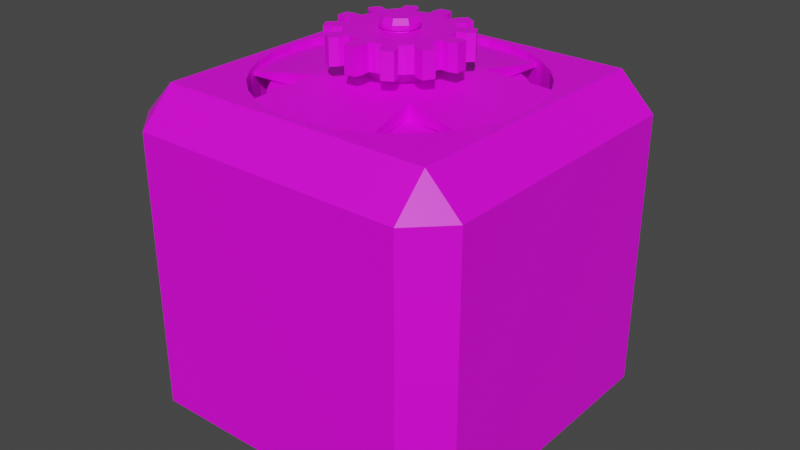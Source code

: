 # Source: Motor.blend  (saved by Blender 2.80.75; exported with 4.5.12 LTS)
import bpy
from mathutils import Matrix  # noqa: F401  (used for matrix-valued properties, if any)

bpy.ops.wm.read_factory_settings(use_empty=True)
scene = bpy.context.scene
scene.name = 'Scene'

# ---- collections
col_collection = bpy.data.collections.new('Collection'); scene.collection.children.link(col_collection)

# ---- images (referenced by path relative to the original .blend; pixels are not part of the script)
import os
ASSET_DIR = os.environ.get("B2B_ASSET_DIR", "")  # directory of the original .blend (textures are referenced by path, not embedded)
HERE = os.path.dirname(os.path.abspath(__file__))  # packed textures are extracted next to this script under _unpacked/

def load_image(name, relpath, width, height, colorspace="sRGB"):
    """Load a texture the original file referenced (path relative to the .blend, or extracted next to this script)."""
    p = next((c for c in (os.path.join(HERE, relpath), os.path.join(ASSET_DIR, relpath)) if relpath and os.path.exists(c)), "")
    if p:
        img = bpy.data.images.load(p, check_existing=True)
        img.name = name
    else:  # same state as the original file: an image datablock whose file is absent (Cycles renders it pink)
        img = bpy.data.images.new(name, width, height)
        img.source = "FILE"
        img.filepath = "//" + (relpath or name)
    img.colorspace_settings.name = colorspace
    return img
img_strucuralpiecerotating_texture_png = load_image('StrucuralPieceRotating_Texture.png', 'StrucuralPieceRotating_Texture.png', 1024, 1024, 'sRGB')

# ---- materials (node trees are filled in below, after node groups)
mat_material = bpy.data.materials.new('Material')
mat_material.use_transparent_shadow = False

# ---- material node trees
mat_material.use_nodes = True; mat_material.node_tree.nodes.clear()
_N = mat_material.node_tree.nodes; _L = mat_material.node_tree.links
n0 = _N.new('ShaderNodeOutputMaterial'); n0.name = 'Material Output'; n0.location = (217, 315)
n1 = _N.new('ShaderNodeBsdfPrincipled'); n1.name = 'Principled BSDF'; n1.location = (-73, 315)
n1.distribution = 'GGX'
n1.subsurface_method = 'BURLEY'
n1.inputs[3].default_value = 1.45
n1.inputs[27].default_value = (0.0, 0.0, 0.0, 1.0)
n1.inputs[28].default_value = 1.0
n2 = _N.new('ShaderNodeTexImage'); n2.name = 'Image Texture'; n2.location = (-453, 285)
n2.image = img_strucuralpiecerotating_texture_png
n2.interpolation = 'Closest'
_L.new(n1.outputs[0], n0.inputs[0])
_L.new(n2.outputs[0], n1.inputs[0])
n0.is_active_output = True

# ---- world
world_world = bpy.data.worlds.new('World'); scene.world = world_world
world_world.use_nodes = True; world_world.node_tree.nodes.clear()
_N = world_world.node_tree.nodes; _L = world_world.node_tree.links
n0 = _N.new('ShaderNodeOutputWorld'); n0.name = 'World Output'; n0.location = (300, 300)
n1 = _N.new('ShaderNodeBackground'); n1.name = 'Background'; n1.location = (10, 300)
n1.inputs[0].default_value = (0.05088, 0.05088, 0.05088, 1.0)
_L.new(n1.outputs[0], n0.inputs[0])
n0.is_active_output = True
world_world.color = (0.05088, 0.05088, 0.05088)
world_world.use_sun_shadow = False
world_world.sun_shadow_jitter_overblur = 0.0

# ---- meshes
me_cube_001 = bpy.data.meshes.new('Cube.001')
me_cube_001.from_pydata([(-0.4, -0.4, -0.5), (-0.4, -0.5, -0.4), (-0.5, -0.4, -0.4), (-0.4, -0.5, 0.4), (-0.4, -0.4, 0.5), (-0.5, -0.4, 0.4), (-0.4, 0.4, -0.5), (-0.5, 0.4, -0.4), (-0.4, 0.5, -0.4), (-0.4, 0.4, 0.5), (-0.4, 0.5, 0.4), (-0.5, 0.4, 0.4), (0.5, -0.4, -0.4), (0.4, -0.5, -0.4), (0.4, -0.4, 0.5), (0.4, -0.5, 0.4), (0.5, -0.4, 0.4), (0.4, 0.5, -0.4), (0.5, 0.4, -0.4), (0.4, 0.4, 0.5), (0.5, 0.4, 0.4), (0.4, 0.5, 0.4), (0.3176, -0.2122, 0.5), (0.3176, -0.2122, -0.5), (0.0, 0.382, 0.5), (0.0, 0.382, -0.5), (-0.07451, 0.3746, 0.5), (-0.07451, 0.3746, -0.5), (-0.1462, 0.3529, 0.5), (-0.1462, 0.3529, -0.5), (-0.3529, -0.1462, 0.5), (-0.3529, -0.1462, -0.5), (-0.3176, -0.2122, 0.5), (-0.3176, -0.2122, -0.5), (-0.3746, -0.07452, 0.5), (-0.3746, -0.07452, -0.5), (-0.2701, -0.2701, 0.5), (-0.2701, -0.2701, -0.5), (-0.07452, -0.3746, 0.5), (-0.07452, -0.3746, -0.5), (-1.245e-07, -0.382, 0.5), (-1.245e-07, -0.382, -0.5), (-0.1462, -0.3529, 0.5), (-0.1462, -0.3529, -0.5), (0.3746, 0.07452, 0.5), (0.3746, 0.07452, -0.5), (0.2122, 0.3176, 0.5), (0.2122, 0.3176, -0.5), (0.382, 2.884e-08, 0.5), (0.382, 2.884e-08, -0.5), (0.3529, 0.1462, 0.5), (0.3529, 0.1462, -0.5), (0.07452, -0.3746, 0.5), (0.07452, -0.3746, -0.5), (-0.2701, 0.2701, 0.5), (-0.2701, 0.2701, -0.5), (-0.2122, 0.3176, 0.5), (-0.2122, 0.3176, -0.5), (-0.3176, 0.2122, 0.5), (-0.3176, 0.2122, -0.5), (0.3746, -0.07452, 0.5), (0.3746, -0.07452, -0.5), (0.2122, -0.3176, 0.5), (0.2122, -0.3176, -0.5), (0.2701, -0.2701, 0.5), (0.2701, -0.2701, -0.5), (0.3529, -0.1462, 0.5), (0.3529, -0.1462, -0.5), (-0.382, 3.688e-07, 0.5), (-0.382, 3.688e-07, -0.5), (-0.2122, -0.3176, 0.5), (-0.2122, -0.3176, -0.5), (-0.3746, 0.07452, 0.5), (-0.3746, 0.07452, -0.5), (0.2701, 0.2701, 0.5), (0.2701, 0.2701, -0.5), (0.1462, -0.3529, 0.5), (0.1462, -0.3529, -0.5), (0.3176, 0.2122, 0.5), (0.3176, 0.2122, -0.5), (-0.3529, 0.1462, 0.5), (-0.3529, 0.1462, -0.5), (0.1462, 0.3529, 0.5), (0.1462, 0.3529, -0.5), (0.07452, 0.3746, 0.5), (0.07452, 0.3746, -0.5), (-0.07452, -0.3746, 0.04274), (-0.07452, -0.3746, -0.04274), (-0.3176, 0.2122, 0.04274), (-0.3176, 0.2122, -0.04274), (0.3529, 0.1462, 0.04274), (0.3529, 0.1462, -0.04274), (-1.245e-07, -0.382, 0.04274), (-1.245e-07, -0.382, -0.04274), (-0.3529, 0.1462, 0.04274), (-0.3529, 0.1462, -0.04274), (0.2122, 0.3176, 0.04274), (0.2122, 0.3176, -0.04274), (0.2122, -0.3176, 0.04274), (0.2122, -0.3176, -0.04274), (-0.3746, -0.07452, 0.04274), (-0.3746, -0.07452, -0.04274), (0.1462, 0.3529, 0.04274), (0.1462, 0.3529, -0.04274), (0.2701, -0.2701, 0.04274), (0.2701, -0.2701, -0.04274), (-0.3529, -0.1462, 0.04274), (-0.3529, -0.1462, -0.04274), (0.3746, -0.07452, 0.04274), (0.3746, -0.07452, -0.04274), (-0.2122, -0.3176, 0.04274), (-0.2122, -0.3176, -0.04274), (-0.2122, 0.3176, 0.04274), (-0.2122, 0.3176, -0.04274), (0.382, 2.884e-08, 0.04274), (0.382, 2.884e-08, -0.04274), (-0.1462, -0.3529, 0.04274), (-0.1462, -0.3529, -0.04274), (-0.2701, 0.2701, 0.04274), (-0.2701, 0.2701, -0.04274), (0.3176, 0.2122, 0.04274), (0.3176, 0.2122, -0.04274), (0.07452, -0.3746, 0.04274), (0.07452, -0.3746, -0.04274), (-0.3746, 0.07452, 0.04274), (-0.3746, 0.07452, -0.04274), (0.2701, 0.2701, 0.04274), (0.2701, 0.2701, -0.04274), (0.1462, -0.3529, 0.04274), (0.1462, -0.3529, -0.04274), (-0.382, 3.688e-07, 0.04274), (-0.382, 3.688e-07, -0.04274), (0.07452, 0.3746, 0.04274), (0.07452, 0.3746, -0.04274), (0.3176, -0.2122, 0.04274), (0.3176, -0.2122, -0.04274), (-0.3176, -0.2122, 0.04274), (-0.3176, -0.2122, -0.04274), (-0.07451, 0.3746, 0.04274), (-0.07451, 0.3746, -0.04274), (0.3529, -0.1462, 0.04274), (0.3529, -0.1462, -0.04274), (-0.2701, -0.2701, 0.04274), (-0.2701, -0.2701, -0.04274), (-0.1462, 0.3529, 0.04274), (-0.1462, 0.3529, -0.04274), (0.0, 0.382, -0.04274), (0.0, 0.382, 0.04274), (0.3746, 0.07452, 0.04274), (0.3746, 0.07452, -0.04274), (-0.152, -0.152, 0.4644), (0.152, -0.152, 0.4644), (-0.152, 0.152, 0.4644), (0.152, 0.152, 0.4644), (-0.152, 0.152, 0.5085), (-0.152, -0.152, 0.5085), (0.152, -0.152, 0.5085), (0.152, 0.152, 0.5085), (-0.1982, -0.3963, 0.4784), (0.1982, -0.3963, 0.4784), (0.1982, 0.3963, 0.4784), (-0.1982, 0.3963, 0.4784), (-0.3963, 0.1982, 0.4784), (-0.3963, -0.1982, 0.4784), (0.3963, -0.1982, 0.4784), (0.3963, 0.1982, 0.4784), (0.3905, -0.3905, -0.481), (0.3905, 0.3905, -0.481), (-0.3905, 0.3905, -0.4362), (-0.3905, -0.3905, -0.4362), (0.3905, -0.3905, -0.4362), (0.3905, 0.3905, -0.4362), (0.03719, 0.07791, -0.4118), (0.03719, 0.07791, 0.5377), (0.06417, 0.05775, -0.4118), (0.06417, 0.05775, 0.5377), (0.08138, 0.02879, -0.4118), (0.08138, 0.02879, 0.5377), (0.08544, 0.01236, -0.4118), (0.08544, 0.01236, 0.5377), (0.08621, -0.004542, -0.4118), (0.08621, -0.004542, 0.5377), (0.08366, -0.02127, -0.4118), (0.08366, -0.02127, 0.5377), (0.05775, -0.06417, -0.4118), (0.05775, -0.06417, 0.5377), (0.01236, -0.08544, -0.4118), (0.01236, -0.08544, 0.5377), (-0.004542, -0.08621, -0.4118), (-0.004542, -0.08621, 0.5377), (-0.02127, -0.08366, -0.4118), (-0.02127, -0.08366, 0.5377), (-0.03719, -0.07791, -0.4118), (-0.03719, -0.07791, 0.5377), (-0.06417, -0.05775, -0.4118), (-0.06417, -0.05775, 0.5377), (-0.08138, -0.02879, -0.4118), (-0.08138, -0.02879, 0.5377), (-0.08621, 0.004542, -0.4118), (-0.08621, 0.004542, 0.5377), (-0.08366, 0.02127, 0.5377), (-0.06916, 0.05167, -0.4118), (-0.06916, 0.05167, 0.5377), (-0.05775, 0.06417, -0.4118), (-0.05775, 0.06417, 0.5377), (-0.04412, 0.0742, -0.4118), (-0.04412, 0.0742, 0.5377), (-0.02879, 0.08138, -0.4118), (-0.02879, 0.08138, 0.5377), (0.004542, 0.08621, -0.4118), (0.004542, 0.08621, 0.5377), (0.01197, 0.04708, 0.5377), (0.02908, 0.03892, 0.5377), (0.04176, 0.02483, 0.5377), (0.04808, 0.006958, 0.5377), (0.04384, -0.02093, 0.5377), (0.02483, -0.04176, 0.5377), (0.006958, -0.04808, 0.5377), (-0.01197, -0.04708, 0.5377), (-0.02908, -0.03892, 0.5377), (-0.04176, -0.02483, 0.5377), (-0.04851, 0.002556, 0.5377), (-0.04708, 0.01197, 0.5377), (-0.03892, 0.02908, 0.5377), (-0.02483, 0.04176, 0.5377), (-0.006958, 0.04808, 0.5377), (0.01197, 0.04708, 0.6199), (0.02908, 0.03892, 0.6199), (0.04176, 0.02483, 0.6199), (0.0458, 0.0162, 0.6199), (0.04808, 0.006958, 0.6199), (0.04384, -0.02093, 0.6199), (0.0325, -0.03611, 0.6199), (0.02483, -0.04176, 0.6199), (0.006958, -0.04808, 0.6199), (-0.002556, -0.04851, 0.6199), (-0.01197, -0.04708, 0.6199), (-0.02908, -0.03892, 0.6199), (-0.04176, -0.02483, 0.6199), (-0.04851, 0.002556, 0.6199), (-0.04384, 0.02093, 0.6199), (-0.03892, 0.02908, 0.6199), (-0.02483, 0.04176, 0.6199), (-0.006958, 0.04808, 0.6199), (0.01951, 0.04088, 0.6307), (0.02711, 0.03629, 0.6307), (0.03893, 0.02315, 0.6307), (0.0427, 0.01511, 0.6307), (0.04523, -0.002383, 0.6307), (0.04088, -0.01951, 0.6307), (0.0303, -0.03367, 0.6307), (0.01511, -0.0427, 0.6307), (-0.002383, -0.04523, 0.6307), (-0.01951, -0.04088, 0.6307), (-0.02711, -0.03629, 0.6307), (-0.03893, -0.02315, 0.6307), (-0.04483, -0.006487, 0.6307), (-0.04523, 0.002383, 0.6307), (-0.0439, 0.01116, 0.6307), (-0.04088, 0.01951, 0.6307), (-0.03629, 0.02711, 0.6307), (-0.02315, 0.03893, 0.6307), (-0.006487, 0.04483, 0.6307), (0.002383, 0.04523, 0.6307), (0.03196, 0.04277, 0.6307), (0.04589, 0.02728, 0.6307), (0.05033, 0.01781, 0.6307), (0.05332, -0.002809, 0.6307), (0.04818, -0.023, 0.6307), (0.03571, -0.03969, 0.6307), (0.01781, -0.05033, 0.6307), (0.007646, -0.05284, 0.6307), (-0.01316, -0.05174, 0.6307), (-0.023, -0.04818, 0.6307), (-0.03196, -0.04277, 0.6307), (-0.04589, -0.02728, 0.6307), (-0.05284, -0.007646, 0.6307), (-0.05332, 0.002809, 0.6307), (-0.05174, 0.01316, 0.6307), (-0.04277, 0.03196, 0.6307), (-0.02728, 0.04589, 0.6307), (-0.01781, 0.05033, 0.6307), (0.002809, 0.05332, 0.6307), (0.01316, 0.05174, 0.6419), (0.03196, 0.04277, 0.6419), (0.05033, 0.01781, 0.6419), (0.05332, -0.002809, 0.6419), (0.04818, -0.023, 0.6419), (0.03571, -0.03969, 0.6419), (0.01781, -0.05033, 0.6419), (-0.01316, -0.05174, 0.6419), (-0.03196, -0.04277, 0.6419), (-0.03969, -0.03571, 0.6419), (-0.04589, -0.02728, 0.6419), (-0.05332, 0.002809, 0.6419), (-0.04277, 0.03196, 0.6419), (-0.02728, 0.04589, 0.6419), (0.002809, 0.05332, 0.6419), (0.01158, 0.04553, 0.6585), (0.04429, 0.01567, 0.6585), (0.0424, -0.02024, 0.6585), (0.01567, -0.04429, 0.6585), (-0.01158, -0.04553, 0.6585), (-0.03492, -0.03142, 0.6585), (-0.04691, 0.002472, 0.6585), (-0.02401, 0.04038, 0.6585), (-4.923e-09, 5.841e-10, 0.5506), (0.137, -0.03484, 0.5506), (0.1404, -0.01666, 0.5506), (0.1399, 0.02025, 0.5506), (0.1652, -0.0196, 0.5506), (0.1646, 0.02382, 0.5506), (0.1891, -0.01391, 0.5506), (0.1887, 0.01875, 0.5506), (0.137, -0.03484, 0.6238), (0.1404, -0.01666, 0.6238), (0.1399, 0.02025, 0.6238), (0.1652, -0.0196, 0.6238), (0.1646, 0.02382, 0.6238), (0.1891, -0.01391, 0.6238), (0.1887, 0.01875, 0.6238), (0.1361, 0.03834, 0.5506), (0.1299, 0.05578, 0.5506), (0.1111, 0.08751, 0.5506), (0.1529, 0.06562, 0.5506), (0.1307, 0.1029, 0.5506), (0.1707, 0.08251, 0.5506), (0.154, 0.1106, 0.5506), (-4.772e-09, -1.344e-09, 0.6238), (0.1361, 0.03834, 0.6238), (0.1299, 0.05578, 0.6238), (0.1111, 0.08751, 0.6238), (0.1529, 0.06562, 0.6238), (0.1307, 0.1029, 0.6238), (0.1707, 0.08251, 0.6238), (0.154, 0.1106, 0.6238), (0.09869, 0.1013, 0.5506), (0.08463, 0.1133, 0.5506), (0.05243, 0.1313, 0.5506), (0.09957, 0.1333, 0.5506), (0.06168, 0.1545, 0.5506), (0.1066, 0.1568, 0.5506), (0.07811, 0.1728, 0.5506), (0.09869, 0.1013, 0.6238), (0.08463, 0.1133, 0.6238), (0.05243, 0.1313, 0.6238), (0.09957, 0.1333, 0.6238), (0.06168, 0.1545, 0.6238), (0.1066, 0.1568, 0.6238), (0.07811, 0.1728, 0.6238), (0.03484, 0.137, 0.5506), (0.01666, 0.1404, 0.5506), (-0.02025, 0.1399, 0.5506), (0.0196, 0.1652, 0.5506), (-0.02382, 0.1646, 0.5506), (0.01391, 0.1891, 0.5506), (-0.01875, 0.1887, 0.5506), (0.03484, 0.137, 0.6238), (0.01666, 0.1404, 0.6238), (-0.02025, 0.1399, 0.6238), (0.0196, 0.1652, 0.6238), (-0.02382, 0.1646, 0.6238), (0.01391, 0.1891, 0.6238), (-0.01875, 0.1887, 0.6238), (-0.03834, 0.1361, 0.5506), (-0.05578, 0.1299, 0.5506), (-0.08751, 0.1111, 0.5506), (-0.06562, 0.1529, 0.5506), (-0.1029, 0.1307, 0.5506), (-0.08251, 0.1707, 0.5506), (-0.1106, 0.154, 0.5506), (-0.03834, 0.1361, 0.6238), (-0.05578, 0.1299, 0.6238), (-0.08751, 0.1111, 0.6238), (-0.06562, 0.1529, 0.6238), (-0.1029, 0.1307, 0.6238), (-0.08251, 0.1707, 0.6238), (-0.1106, 0.154, 0.6238), (-0.1013, 0.09869, 0.5506), (-0.1133, 0.08463, 0.5506), (-0.1313, 0.05243, 0.5506), (-0.1333, 0.09957, 0.5506), (-0.1545, 0.06168, 0.5506), (-0.1568, 0.1066, 0.5506), (-0.1728, 0.07811, 0.5506), (-0.1013, 0.09869, 0.6238), (-0.1133, 0.08463, 0.6238), (-0.1313, 0.05243, 0.6238), (-0.1333, 0.09957, 0.6238), (-0.1545, 0.06168, 0.6238), (-0.1568, 0.1066, 0.6238), (-0.1728, 0.07811, 0.6238), (-0.137, 0.03484, 0.5506), (-0.1404, 0.01666, 0.5506), (-0.1399, -0.02025, 0.5506), (-0.1652, 0.0196, 0.5506), (-0.1646, -0.02382, 0.5506), (-0.1891, 0.01391, 0.5506), (-0.1887, -0.01875, 0.5506), (-0.137, 0.03484, 0.6238), (-0.1404, 0.01666, 0.6238), (-0.1399, -0.02025, 0.6238), (-0.1652, 0.0196, 0.6238), (-0.1646, -0.02382, 0.6238), (-0.1891, 0.01391, 0.6238), (-0.1887, -0.01875, 0.6238), (-0.1361, -0.03834, 0.5506), (-0.1299, -0.05578, 0.5506), (-0.1111, -0.08751, 0.5506), (-0.1529, -0.06562, 0.5506), (-0.1307, -0.1029, 0.5506), (-0.1707, -0.08251, 0.5506), (-0.154, -0.1106, 0.5506), (-0.1361, -0.03834, 0.6238), (-0.1299, -0.05578, 0.6238), (-0.1111, -0.08751, 0.6238), (-0.1529, -0.06562, 0.6238), (-0.1307, -0.1029, 0.6238), (-0.1707, -0.08251, 0.6238), (-0.154, -0.1106, 0.6238), (-0.09869, -0.1013, 0.5506), (-0.08463, -0.1133, 0.5506), (-0.05243, -0.1313, 0.5506), (-0.09957, -0.1333, 0.5506), (-0.06168, -0.1545, 0.5506), (-0.1066, -0.1568, 0.5506), (-0.07811, -0.1728, 0.5506), (-0.09869, -0.1013, 0.6238), (-0.08463, -0.1133, 0.6238), (-0.05243, -0.1313, 0.6238), (-0.09957, -0.1333, 0.6238), (-0.06168, -0.1545, 0.6238), (-0.1066, -0.1568, 0.6238), (-0.07811, -0.1728, 0.6238), (-0.03484, -0.137, 0.5506), (-0.01666, -0.1404, 0.5506), (0.02025, -0.1399, 0.5506), (-0.0196, -0.1652, 0.5506), (0.02382, -0.1646, 0.5506), (-0.01391, -0.1891, 0.5506), (0.01875, -0.1887, 0.5506), (-0.03484, -0.137, 0.6238), (-0.01666, -0.1404, 0.6238), (0.02025, -0.1399, 0.6238), (-0.0196, -0.1652, 0.6238), (0.02382, -0.1646, 0.6238), (-0.01391, -0.1891, 0.6238), (0.01875, -0.1887, 0.6238), (0.03834, -0.1361, 0.5506), (0.05578, -0.1299, 0.5506), (0.08751, -0.1111, 0.5506), (0.06562, -0.1529, 0.5506), (0.1029, -0.1307, 0.5506), (0.08251, -0.1707, 0.5506), (0.1106, -0.154, 0.5506), (0.03834, -0.1361, 0.6238), (0.05578, -0.1299, 0.6238), (0.08751, -0.1111, 0.6238), (0.06562, -0.1529, 0.6238), (0.1029, -0.1307, 0.6238), (0.08251, -0.1707, 0.6238), (0.1106, -0.154, 0.6238), (0.1013, -0.09869, 0.5506), (0.1133, -0.08463, 0.5506), (0.1313, -0.05243, 0.5506), (0.1333, -0.09957, 0.5506), (0.1545, -0.06168, 0.5506), (0.1568, -0.1066, 0.5506), (0.1728, -0.07811, 0.5506), (0.1013, -0.09869, 0.6238), (0.1133, -0.08463, 0.6238), (0.1313, -0.05243, 0.6238), (0.1333, -0.09957, 0.6238), (0.1545, -0.06168, 0.6238), (0.1568, -0.1066, 0.6238), (0.1728, -0.07811, 0.6238), (0.08246, 0.3243, -0.4498), (0.08246, 0.3243, 0.4656), (0.1441, 0.302, -0.4498), (0.1441, 0.302, 0.4656), (0.2003, 0.2681, -0.4498), (0.2003, 0.2681, 0.4656), (0.2487, 0.2238, -0.4498), (0.2487, 0.2238, 0.4656), (0.2876, 0.171, -0.4498), (0.2876, 0.171, 0.4656), (0.3155, 0.1116, -0.4498), (0.3155, 0.1116, 0.4656), (0.3312, 0.04792, -0.4498), (0.3312, 0.04792, 0.4656), (0.3342, -0.01761, -0.4498), (0.3342, -0.01761, 0.4656), (0.3243, -0.08246, -0.4498), (0.3243, -0.08246, 0.4656), (0.302, -0.1441, -0.4498), (0.302, -0.1441, 0.4656), (0.2681, -0.2003, -0.4498), (0.2681, -0.2003, 0.4656), (0.2238, -0.2487, -0.4498), (0.2238, -0.2487, 0.4656), (0.171, -0.2876, -0.4498), (0.171, -0.2876, 0.4656), (0.1116, -0.3155, -0.4498), (0.1116, -0.3155, 0.4656), (0.04792, -0.3312, -0.4498), (0.04792, -0.3312, 0.4656), (-0.01761, -0.3342, -0.4498), (-0.01761, -0.3342, 0.4656), (-0.08246, -0.3243, -0.4498), (-0.08246, -0.3243, 0.4656), (-0.1441, -0.302, -0.4498), (-0.1441, -0.302, 0.4656), (-0.2003, -0.2681, -0.4498), (-0.2003, -0.2681, 0.4656), (-0.2487, -0.2238, -0.4498), (-0.2487, -0.2238, 0.4656), (-0.2876, -0.171, -0.4498), (-0.2876, -0.171, 0.4656), (-0.3155, -0.1116, -0.4498), (-0.3155, -0.1116, 0.4656), (-0.3312, -0.04792, -0.4498), (-0.3312, -0.04792, 0.4656), (-0.3342, 0.01761, -0.4498), (-0.3342, 0.01761, 0.4656), (-0.3243, 0.08246, -0.4498), (-0.3243, 0.08246, 0.4656), (-0.302, 0.1441, -0.4498), (-0.302, 0.1441, 0.4656), (-0.2681, 0.2003, -0.4498), (-0.2681, 0.2003, 0.4656), (-0.2238, 0.2487, -0.4498), (-0.2238, 0.2487, 0.4656), (-0.171, 0.2876, -0.4498), (-0.171, 0.2876, 0.4656), (-0.1116, 0.3155, -0.4498), (-0.1116, 0.3155, 0.4656), (-0.04792, 0.3312, -0.4498), (-0.04792, 0.3312, 0.4656), (0.01761, 0.3342, -0.4498), (0.01761, 0.3342, 0.4656)], [], [(13, 15, 3, 1), (18, 20, 16, 12), (19, 48, 60, 66, 22, 64, 62, 76, 52, 40, 38, 42, 70, 36, 32, 30, 34, 68, 9, 4, 14), (2, 5, 11, 7), (8, 10, 21, 17), (0, 1, 2), (3, 4, 5), (6, 7, 8), (9, 10, 11), (166, 12, 13), (14, 15, 16), (167, 17, 18), (19, 20, 21), (6, 0, 2, 7), (1, 3, 5, 2), (4, 9, 11, 5), (10, 8, 7, 11), (167, 6, 8, 17), (9, 19, 21, 10), (20, 18, 17, 21), (166, 167, 18, 12), (19, 14, 16, 20), (15, 13, 12, 16), (0, 166, 13, 1), (14, 4, 3, 15), (6, 167, 49, 45, 51, 79, 75, 47, 83, 85, 25, 27, 29, 57, 55, 59, 81, 73, 69), (108, 60, 48, 114), (104, 64, 22, 134), (134, 22, 66, 140), (124, 72, 68, 130), (148, 44, 50, 90), (114, 48, 44, 148), (120, 78, 74, 126), (147, 24, 26, 138), (86, 38, 40, 92), (88, 58, 80, 94), (92, 40, 52, 122), (138, 26, 28, 144), (126, 74, 46, 96), (110, 70, 42, 116), (35, 31, 33, 37, 71, 43, 39, 41, 53, 77, 63, 65, 23, 67, 61, 49, 167, 166, 0, 6, 69), (96, 46, 82, 102), (98, 62, 64, 104), (112, 56, 54, 118), (94, 80, 72, 124), (128, 76, 62, 98), (142, 36, 70, 110), (106, 30, 32, 136), (132, 84, 24, 147), (90, 50, 78, 120), (130, 68, 34, 100), (140, 66, 60, 108), (116, 42, 38, 86), (144, 28, 56, 112), (102, 82, 84, 132), (122, 52, 76, 128), (100, 34, 30, 106), (118, 54, 58, 88), (136, 32, 36, 142), (9, 68, 72, 80, 58, 54, 56, 28, 26, 24, 84, 82, 46, 74, 78, 50, 44, 48, 19), (33, 137, 143, 37), (137, 136, 142, 143), (55, 119, 89, 59), (119, 118, 88, 89), (35, 101, 107, 31), (101, 100, 106, 107), (53, 123, 129, 77), (123, 122, 128, 129), (83, 103, 133, 85), (103, 102, 132, 133), (29, 145, 113, 57), (145, 144, 112, 113), (43, 117, 87, 39), (117, 116, 86, 87), (67, 141, 109, 61), (141, 140, 108, 109), (69, 131, 101, 35), (51, 91, 121, 79), (91, 90, 120, 121), (85, 133, 146, 25), (31, 107, 137, 33), (107, 106, 136, 137), (37, 143, 111, 71), (143, 142, 110, 111), (77, 129, 99, 63), (129, 128, 98, 99), (81, 95, 125, 73), (95, 94, 124, 125), (57, 113, 119, 55), (113, 112, 118, 119), (63, 99, 105, 65), (99, 98, 104, 105), (47, 97, 103, 83), (97, 96, 102, 103), (71, 111, 117, 43), (111, 110, 116, 117), (75, 127, 97, 47), (127, 126, 96, 97), (27, 139, 145, 29), (139, 138, 144, 145), (41, 93, 123, 53), (59, 89, 95, 81), (89, 88, 94, 95), (39, 87, 93, 41), (25, 146, 139, 27), (79, 121, 127, 75), (121, 120, 126, 127), (49, 115, 149, 45), (108, 114, 115, 109), (45, 149, 91, 51), (149, 148, 90, 91), (73, 125, 131, 69), (23, 135, 141, 67), (135, 134, 140, 141), (65, 105, 135, 23), (105, 104, 134, 135), (61, 109, 115, 49), (148, 149, 115, 114), (122, 123, 93, 92), (86, 92, 93, 87), (100, 101, 131, 130), (124, 130, 131, 125), (138, 139, 146, 147), (132, 147, 146, 133), (150, 152, 153, 151), (155, 156, 157, 154), (155, 150, 158), (151, 153, 165, 164), (155, 154, 162, 163), (152, 154, 161), (154, 157, 160, 161), (156, 155, 158, 159), (153, 152, 161, 160), (150, 151, 159, 158), (157, 153, 160), (151, 156, 159), (154, 152, 162), (152, 150, 163, 162), (150, 155, 163), (153, 157, 165), (156, 151, 164), (157, 156, 164, 165), (0, 6, 167, 166), (169, 170, 171, 168), (0, 166, 170, 169), (166, 167, 171, 170), (6, 0, 169, 168), (167, 6, 168, 171), (208, 210, 209, 207), (276, 275, 293, 294, 277), (215, 231, 232, 233, 216), (278, 277, 294, 295, 279), (214, 230, 231, 215), (213, 212, 227, 228), (275, 274, 291, 292, 293), (281, 280, 296, 297, 282), (212, 211, 226, 227), (172, 174, 176, 178, 180, 182, 184, 186, 188, 190, 192, 194, 196, 198, 201, 203, 205, 207, 209), (175, 177, 176, 174), (200, 222, 223, 224, 225, 211, 212, 213, 214, 215, 216, 217, 218, 219, 220, 221, 199, 197, 195, 193, 191, 189, 187, 185, 183, 181, 179, 177, 175, 173, 210, 208, 206, 204, 202), (200, 199, 221, 222), (222, 221, 239, 240, 241, 223), (204, 206, 208, 207, 205, 203, 201, 202), (267, 266, 285, 286), (185, 187, 186, 184), (264, 282, 297, 283, 284), (225, 224, 242, 243), (218, 217, 234, 235, 236), (224, 223, 241, 242), (197, 199, 198, 196), (193, 195, 194, 192), (220, 219, 237, 238), (173, 175, 174, 172), (219, 218, 236, 237), (268, 267, 286, 287), (294, 293, 292, 303, 304), (232, 231, 249, 250), (269, 268, 287, 288), (238, 237, 254, 255), (294, 304, 305, 296, 295), (243, 242, 261, 262), (228, 227, 245, 246, 247, 229), (235, 234, 233, 232, 250, 251, 252), (238, 255, 256, 257, 239), (240, 239, 257, 258, 259), (242, 241, 240, 259, 260, 261), (209, 210, 173, 172), (255, 254, 253, 273, 274, 275, 276, 277, 278, 258, 257, 256), (260, 259, 258, 278, 279, 280, 281, 282, 264, 265, 266, 267, 268, 269, 270, 271, 272, 273, 253, 252, 251, 250, 249, 248, 247, 246, 245, 244, 263, 262, 261), (231, 230, 229, 247, 248, 249), (200, 202, 201, 198, 199), (181, 183, 182, 180, 178, 176, 177, 179), (195, 197, 196, 194), (272, 271, 270, 289, 290), (274, 273, 272, 290, 291), (211, 225, 243, 226), (217, 216, 233, 234), (191, 193, 192, 190, 188, 186, 187, 189), (221, 220, 238, 239), (214, 213, 228, 229, 230), (280, 279, 295, 296), (270, 269, 288, 289), (286, 285, 299, 300, 287), (183, 185, 184, 182), (298, 305, 304, 303, 302, 301, 300, 299), (288, 287, 300, 301, 289), (289, 301, 302, 290), (265, 264, 284, 285, 266), (237, 236, 235, 252, 253, 254), (284, 283, 298, 299, 285), (296, 305, 298, 283, 297), (226, 243, 262, 263, 244, 245, 227), (291, 290, 302, 303, 292), (314, 307, 308, 315), (315, 308, 310, 317), (317, 310, 312, 319), (355, 356, 363, 362), (320, 313, 311, 318), (318, 311, 309, 316), (329, 321, 322, 330), (330, 322, 324, 332), (332, 324, 326, 334), (411, 412, 419, 418), (335, 327, 325, 333), (333, 325, 323, 331), (309, 321, 329, 316), (343, 336, 337, 344), (344, 337, 339, 346), (346, 339, 341, 348), (467, 468, 475, 474), (349, 342, 340, 347), (347, 340, 338, 345), (323, 336, 343, 331), (357, 350, 351, 358), (358, 351, 353, 360), (360, 353, 355, 362), (425, 426, 433, 432), (363, 356, 354, 361), (361, 354, 352, 359), (338, 350, 357, 345), (453, 454, 461, 460), (371, 364, 365, 372), (372, 365, 367, 374), (374, 367, 369, 376), (383, 384, 391, 390), (377, 370, 368, 375), (375, 368, 366, 373), (352, 364, 371, 359), (385, 378, 379, 386), (386, 379, 381, 388), (388, 381, 383, 390), (341, 342, 349, 348), (391, 384, 382, 389), (389, 382, 380, 387), (366, 378, 385, 373), (399, 392, 393, 400), (400, 393, 395, 402), (402, 395, 397, 404), (312, 313, 320, 319), (405, 398, 396, 403), (403, 396, 394, 401), (380, 392, 399, 387), (413, 406, 407, 414), (414, 407, 409, 416), (416, 409, 411, 418), (369, 370, 377, 376), (419, 412, 410, 417), (417, 410, 408, 415), (394, 406, 413, 401), (427, 420, 421, 428), (428, 421, 423, 430), (430, 423, 425, 432), (439, 440, 447, 446), (433, 426, 424, 431), (431, 424, 422, 429), (408, 420, 427, 415), (441, 434, 435, 442), (442, 435, 437, 444), (444, 437, 439, 446), (447, 440, 438, 445), (445, 438, 436, 443), (422, 434, 441, 429), (455, 448, 449, 456), (456, 449, 451, 458), (458, 451, 453, 460), (326, 327, 335, 334), (461, 454, 452, 459), (459, 452, 450, 457), (436, 448, 455, 443), (469, 462, 463, 470), (470, 463, 465, 472), (472, 465, 467, 474), (397, 398, 405, 404), (475, 468, 466, 473), (473, 466, 464, 471), (450, 462, 469, 457), (464, 307, 314, 471), (476, 477, 479, 478), (478, 479, 481, 480), (480, 481, 483, 482), (482, 483, 485, 484), (484, 485, 487, 486), (486, 487, 489, 488), (488, 489, 491, 490), (490, 491, 493, 492), (492, 493, 495, 494), (494, 495, 497, 496), (496, 497, 499, 498), (498, 499, 501, 500), (500, 501, 503, 502), (502, 503, 505, 504), (504, 505, 507, 506), (506, 507, 509, 508), (508, 509, 511, 510), (510, 511, 513, 512), (512, 513, 515, 514), (514, 515, 517, 516), (516, 517, 519, 518), (518, 519, 521, 520), (520, 521, 523, 522), (522, 523, 525, 524), (524, 525, 527, 526), (526, 527, 529, 528), (528, 529, 531, 530), (530, 531, 533, 532), (532, 533, 535, 534), (534, 535, 537, 536), (479, 477, 539, 537, 535, 533, 531, 529, 527, 525, 523, 521, 519, 517, 515, 513, 511, 509, 507, 505, 503, 501, 499, 497, 495, 493, 491, 489, 487, 485, 483, 481), (536, 537, 539, 538), (538, 539, 477, 476), (476, 478, 480, 482, 484, 486, 488, 490, 492, 494, 496, 498, 500, 502, 504, 506, 508, 510, 512, 514, 516, 518, 520, 522, 524, 526, 528, 530, 532, 534, 536, 538), (360, 362, 363), (363, 361, 360), (361, 359, 360), (345, 357, 328), (357, 358, 328), (358, 360, 359), (358, 359, 328), (349, 347, 346), (347, 345, 344), (346, 348, 349), (331, 343, 328), (343, 344, 328), (344, 346, 347), (335, 333, 334), (333, 331, 332), (334, 333, 332), (344, 345, 328), (401, 413, 328), (413, 414, 328), (414, 416, 415), (416, 418, 417), (415, 416, 417), (418, 419, 417), (415, 427, 328), (427, 428, 328), (428, 430, 431), (430, 432, 433), (414, 415, 328), (330, 332, 331), (316, 329, 328), (329, 330, 328), (320, 318, 317), (318, 316, 315), (317, 319, 320), (471, 314, 328), (314, 315, 328), (315, 317, 318), (475, 473, 474), (473, 471, 472), (474, 473, 472), (315, 316, 328), (470, 472, 471), (457, 469, 328), (469, 470, 328), (461, 459, 458), (459, 457, 456), (458, 460, 461), (443, 455, 328), (455, 456, 328), (456, 458, 459), (447, 445, 446), (445, 443, 444), (446, 445, 444), (456, 457, 328), (442, 444, 443), (429, 441, 328), (441, 442, 328), (433, 431, 430), (431, 429, 428), (428, 429, 328), (330, 331, 328), (470, 471, 328), (442, 443, 328), (400, 402, 403), (402, 404, 403), (404, 405, 403), (403, 401, 400), (401, 328, 400), (387, 399, 328), (399, 400, 328), (391, 389, 388), (389, 387, 386), (388, 390, 391), (373, 385, 328), (385, 386, 328), (386, 388, 389), (387, 328, 386), (377, 375, 374), (375, 373, 372), (375, 372, 374), (373, 328, 372), (374, 376, 377), (359, 371, 328), (371, 372, 328), (306, 406, 394), (398, 397, 396), (396, 395, 394), (397, 395, 396), (393, 394, 395), (380, 306, 392), (392, 306, 393), (384, 381, 382), (382, 379, 380), (381, 384, 383), (366, 306, 378), (378, 306, 379), (379, 382, 381), (370, 369, 368), (368, 367, 366), (369, 367, 368), (379, 306, 380), (365, 366, 367), (352, 306, 364), (364, 306, 365), (356, 353, 354), (354, 351, 352), (353, 356, 355), (338, 306, 350), (350, 306, 351), (351, 354, 353), (342, 341, 340), (340, 339, 338), (341, 339, 340), (351, 306, 352), (337, 338, 339), (323, 306, 336), (336, 306, 337), (327, 324, 325), (325, 322, 323), (324, 327, 326), (309, 306, 321), (321, 306, 322), (322, 325, 324), (313, 312, 311), (311, 310, 309), (312, 310, 311), (322, 306, 323), (308, 309, 310), (464, 306, 307), (307, 306, 308), (468, 465, 466), (466, 463, 464), (465, 468, 467), (450, 306, 462), (462, 306, 463), (463, 466, 465), (454, 453, 452), (452, 451, 450), (453, 451, 452), (463, 306, 464), (449, 450, 451), (436, 306, 448), (448, 306, 449), (440, 437, 438), (438, 435, 436), (437, 440, 439), (422, 306, 434), (434, 306, 435), (435, 438, 437), (426, 425, 424), (424, 423, 422), (425, 423, 424), (435, 306, 436), (421, 422, 423), (408, 306, 420), (420, 306, 421), (412, 409, 410), (410, 407, 408), (409, 412, 411), (407, 410, 409), (393, 306, 394), (365, 306, 366), (337, 306, 338), (308, 306, 309), (449, 306, 450), (407, 306, 408), (421, 306, 422), (406, 306, 407)])
_uv = me_cube_001.uv_layers.new(name='UVMap')
_uv.uv.foreach_set('vector', [0.3991, 0.3991, 0.6009, 0.3991, 0.6009, 0.6009, 0.3991, 0.6009, 0.3991, 0.3991, 0.6009, 0.3991, 0.6009, 0.6009, 0.3991, 0.6009, 0.4302, 0.4266, 0.4347, 0.5266, 0.4365, 0.5452, 0.442, 0.5631, 0.4508, 0.5796, 0.4626, 0.5941, 0.4771, 0.606, 0.4936, 0.6148, 0.5115, 0.6202, 0.5302, 0.6221, 0.5488, 0.6202, 0.5667, 0.6148, 0.5832, 0.606, 0.5977, 0.5941, 0.6096, 0.5796, 0.6184, 0.5631, 0.6238, 0.5452, 0.6257, 0.5266, 0.6302, 0.4266, 0.6302, 0.6266, 0.4302, 0.6266, 0.3991, 0.3991, 0.6009, 0.3991, 0.6009, 0.6009, 0.3991, 0.6009, 0.3991, 0.3991, 0.6009, 0.3991, 0.6009, 0.6009, 0.3991, 0.6009, 0.1044, 0.3636, 0.2787, 0.3636, 0.2787, 0.5379, 0.1044, 0.3636, 0.2787, 0.3636, 0.2787, 0.5379, 0.1044, 0.3636, 0.2787, 0.3636, 0.2787, 0.5379, 0.1044, 0.3636, 0.2787, 0.3636, 0.2787, 0.5379, 0.1044, 0.3636, 0.2787, 0.3636, 0.2787, 0.5379, 0.1044, 0.3636, 0.2787, 0.3636, 0.2787, 0.5379, 0.1044, 0.3636, 0.2787, 0.3636, 0.2787, 0.5379, 0.1044, 0.3636, 0.2787, 0.3636, 0.2787, 0.5379, 0.1044, 0.3636, 0.2787, 0.3636, 0.2787, 0.5379, 0.1044, 0.5379, 0.1044, 0.3636, 0.2787, 0.3636, 0.2787, 0.5379, 0.1044, 0.5379, 0.1044, 0.3636, 0.2787, 0.3636, 0.2787, 0.5379, 0.1044, 0.5379, 0.1044, 0.3636, 0.2787, 0.3636, 0.2787, 0.5379, 0.1044, 0.5379, 0.1044, 0.3636, 0.2787, 0.3636, 0.2787, 0.5379, 0.1044, 0.5379, 0.1044, 0.3636, 0.2787, 0.3636, 0.2787, 0.5379, 0.1044, 0.5379, 0.1044, 0.3636, 0.2787, 0.3636, 0.2787, 0.5379, 0.1044, 0.5379, 0.1044, 0.3636, 0.2787, 0.3636, 0.2787, 0.5379, 0.1044, 0.5379, 0.1044, 0.3636, 0.2787, 0.3636, 0.2787, 0.5379, 0.1044, 0.5379, 0.1044, 0.3636, 0.2787, 0.3636, 0.2787, 0.5379, 0.1044, 0.5379, 0.1044, 0.3636, 0.2787, 0.3636, 0.2787, 0.5379, 0.1044, 0.5379, 0.1044, 0.3636, 0.2787, 0.3636, 0.2787, 0.5379, 0.1044, 0.5379, 0.5, 0.6009, 0.5328, 0.5954, 0.562, 0.5796, 0.5845, 0.5552, 0.5978, 0.5248, 0.6006, 0.4917, 0.5924, 0.4595, 0.5742, 0.4317, 0.548, 0.4113, 0.5166, 0.4005, 0.4834, 0.4005, 0.452, 0.4113, 0.4258, 0.4317, 0.4076, 0.4595, 0.3994, 0.4917, 0.4022, 0.5248, 0.4155, 0.5552, 0.438, 0.5796, 0.4672, 0.5954, 0.7675, 0.3377, 0.8953, 0.3377, 0.8953, 0.4655, 0.7675, 0.4655, 0.7675, 0.3377, 0.8953, 0.3377, 0.8953, 0.4655, 0.7675, 0.4655, 0.7675, 0.3377, 0.8953, 0.3377, 0.8953, 0.4655, 0.7675, 0.4655, 0.7675, 0.3377, 0.8953, 0.3377, 0.8953, 0.4655, 0.7675, 0.4655, 0.7675, 0.3377, 0.8953, 0.3377, 0.8953, 0.4655, 0.7675, 0.4655, 0.7675, 0.3377, 0.8953, 0.3377, 0.8953, 0.4655, 0.7675, 0.4655, 0.7675, 0.3377, 0.8953, 0.3377, 0.8953, 0.4655, 0.7675, 0.4655, 0.7675, 0.3377, 0.8953, 0.3377, 0.8953, 0.4655, 0.7675, 0.4655, 0.7675, 0.3377, 0.8953, 0.3377, 0.8953, 0.4655, 0.7675, 0.4655, 0.7675, 0.3377, 0.8953, 0.3377, 0.8953, 0.4655, 0.7675, 0.4655, 0.7675, 0.3377, 0.8953, 0.3377, 0.8953, 0.4655, 0.7675, 0.4655, 0.7675, 0.3377, 0.8953, 0.3377, 0.8953, 0.4655, 0.7675, 0.4655, 0.7675, 0.3377, 0.8953, 0.3377, 0.8953, 0.4655, 0.7675, 0.4655, 0.7675, 0.3377, 0.8953, 0.3377, 0.8953, 0.4655, 0.7675, 0.4655, 0.5, 0.6009, 0.5297, 0.5964, 0.5568, 0.5834, 0.5789, 0.5629, 0.5939, 0.5369, 0.6006, 0.5075, 0.5984, 0.4775, 0.5874, 0.4495, 0.5686, 0.426, 0.5438, 0.4091, 0.515, 0.4002, 0.485, 0.4002, 0.4562, 0.4091, 0.4314, 0.426, 0.4126, 0.4495, 0.4016, 0.4775, 0.3994, 0.5075, 0.4061, 0.5369, 0.4211, 0.5629, 0.4432, 0.5834, 0.4703, 0.5964, 0.7675, 0.3377, 0.8953, 0.3377, 0.8953, 0.4655, 0.7675, 0.4655, 0.7675, 0.3377, 0.8953, 0.3377, 0.8953, 0.4655, 0.7675, 0.4655, 0.7675, 0.3377, 0.8953, 0.3377, 0.8953, 0.4655, 0.7675, 0.4655, 0.7675, 0.3377, 0.8953, 0.3377, 0.8953, 0.4655, 0.7675, 0.4655, 0.7675, 0.3377, 0.8953, 0.3377, 0.8953, 0.4655, 0.7675, 0.4655, 0.7675, 0.3377, 0.8953, 0.3377, 0.8953, 0.4655, 0.7675, 0.4655, 0.7675, 0.3377, 0.8953, 0.3377, 0.8953, 0.4655, 0.7675, 0.4655, 0.7675, 0.3377, 0.8953, 0.3377, 0.8953, 0.4655, 0.7675, 0.4655, 0.7675, 0.3377, 0.8953, 0.3377, 0.8953, 0.4655, 0.7675, 0.4655, 0.7675, 0.3377, 0.8953, 0.3377, 0.8953, 0.4655, 0.7675, 0.4655, 0.7675, 0.3377, 0.8953, 0.3377, 0.8953, 0.4655, 0.7675, 0.4655, 0.7675, 0.3377, 0.8953, 0.3377, 0.8953, 0.4655, 0.7675, 0.4655, 0.7675, 0.3377, 0.8953, 0.3377, 0.8953, 0.4655, 0.7675, 0.4655, 0.7675, 0.3377, 0.8953, 0.3377, 0.8953, 0.4655, 0.7675, 0.4655, 0.7675, 0.3377, 0.8953, 0.3377, 0.8953, 0.4655, 0.7675, 0.4655, 0.7675, 0.3377, 0.8953, 0.3377, 0.8953, 0.4655, 0.7675, 0.4655, 0.7675, 0.3377, 0.8953, 0.3377, 0.8953, 0.4655, 0.7675, 0.4655, 0.7675, 0.3377, 0.8953, 0.3377, 0.8953, 0.4655, 0.7675, 0.4655, 0.6302, 0.4266, 0.6257, 0.5266, 0.6238, 0.5079, 0.6184, 0.49, 0.6096, 0.4735, 0.5977, 0.459, 0.5832, 0.4472, 0.5667, 0.4383, 0.5488, 0.4329, 0.5302, 0.4311, 0.5115, 0.4329, 0.4936, 0.4383, 0.4771, 0.4472, 0.4626, 0.459, 0.4508, 0.4735, 0.442, 0.49, 0.4365, 0.5079, 0.4347, 0.5266, 0.4302, 0.4266, 0.3991, 0.3991, 0.6009, 0.3991, 0.6009, 0.6009, 0.3991, 0.6009, 0.7675, 0.3377, 0.8953, 0.3377, 0.8953, 0.4655, 0.7675, 0.4655, 0.3991, 0.3991, 0.6009, 0.3991, 0.6009, 0.6009, 0.3991, 0.6009, 0.7675, 0.3377, 0.8953, 0.3377, 0.8953, 0.4655, 0.7675, 0.4655, 0.3991, 0.3991, 0.6009, 0.3991, 0.6009, 0.6009, 0.3991, 0.6009, 0.7675, 0.3377, 0.8953, 0.3377, 0.8953, 0.4655, 0.7675, 0.4655, 0.3991, 0.3991, 0.6009, 0.3991, 0.6009, 0.6009, 0.3991, 0.6009, 0.7675, 0.3377, 0.8953, 0.3377, 0.8953, 0.4655, 0.7675, 0.4655, 0.3991, 0.3991, 0.6009, 0.3991, 0.6009, 0.6009, 0.3991, 0.6009, 0.7675, 0.3377, 0.8953, 0.3377, 0.8953, 0.4655, 0.7675, 0.4655, 0.3991, 0.3991, 0.6009, 0.3991, 0.6009, 0.6009, 0.3991, 0.6009, 0.7675, 0.3377, 0.8953, 0.3377, 0.8953, 0.4655, 0.7675, 0.4655, 0.3991, 0.3991, 0.6009, 0.3991, 0.6009, 0.6009, 0.3991, 0.6009, 0.7675, 0.3377, 0.8953, 0.3377, 0.8953, 0.4655, 0.7675, 0.4655, 0.3991, 0.3991, 0.6009, 0.3991, 0.6009, 0.6009, 0.3991, 0.6009, 0.7675, 0.3377, 0.8953, 0.3377, 0.8953, 0.4655, 0.7675, 0.4655, 0.3991, 0.3991, 0.6009, 0.3991, 0.6009, 0.6009, 0.3991, 0.6009, 0.3991, 0.3991, 0.6009, 0.3991, 0.6009, 0.6009, 0.3991, 0.6009, 0.7675, 0.3377, 0.8953, 0.3377, 0.8953, 0.4655, 0.7675, 0.4655, 0.3991, 0.3991, 0.6009, 0.3991, 0.6009, 0.6009, 0.3991, 0.6009, 0.3991, 0.3991, 0.6009, 0.3991, 0.6009, 0.6009, 0.3991, 0.6009, 0.7675, 0.3377, 0.8953, 0.3377, 0.8953, 0.4655, 0.7675, 0.4655, 0.3991, 0.3991, 0.6009, 0.3991, 0.6009, 0.6009, 0.3991, 0.6009, 0.7675, 0.3377, 0.8953, 0.3377, 0.8953, 0.4655, 0.7675, 0.4655, 0.3991, 0.3991, 0.6009, 0.3991, 0.6009, 0.6009, 0.3991, 0.6009, 0.7675, 0.3377, 0.8953, 0.3377, 0.8953, 0.4655, 0.7675, 0.4655, 0.3991, 0.3991, 0.6009, 0.3991, 0.6009, 0.6009, 0.3991, 0.6009, 0.7675, 0.3377, 0.8953, 0.3377, 0.8953, 0.4655, 0.7675, 0.4655, 0.3991, 0.3991, 0.6009, 0.3991, 0.6009, 0.6009, 0.3991, 0.6009, 0.7675, 0.3377, 0.8953, 0.3377, 0.8953, 0.4655, 0.7675, 0.4655, 0.3991, 0.3991, 0.6009, 0.3991, 0.6009, 0.6009, 0.3991, 0.6009, 0.7675, 0.3377, 0.8953, 0.3377, 0.8953, 0.4655, 0.7675, 0.4655, 0.3991, 0.3991, 0.6009, 0.3991, 0.6009, 0.6009, 0.3991, 0.6009, 0.7675, 0.3377, 0.8953, 0.3377, 0.8953, 0.4655, 0.7675, 0.4655, 0.3991, 0.3991, 0.6009, 0.3991, 0.6009, 0.6009, 0.3991, 0.6009, 0.7675, 0.3377, 0.8953, 0.3377, 0.8953, 0.4655, 0.7675, 0.4655, 0.3991, 0.3991, 0.6009, 0.3991, 0.6009, 0.6009, 0.3991, 0.6009, 0.7675, 0.3377, 0.8953, 0.3377, 0.8953, 0.4655, 0.7675, 0.4655, 0.3991, 0.3991, 0.6009, 0.3991, 0.6009, 0.6009, 0.3991, 0.6009, 0.7675, 0.3377, 0.8953, 0.3377, 0.8953, 0.4655, 0.7675, 0.4655, 0.3991, 0.3991, 0.6009, 0.3991, 0.6009, 0.6009, 0.3991, 0.6009, 0.3991, 0.3991, 0.6009, 0.3991, 0.6009, 0.6009, 0.3991, 0.6009, 0.7675, 0.3377, 0.8953, 0.3377, 0.8953, 0.4655, 0.7675, 0.4655, 0.3991, 0.3991, 0.6009, 0.3991, 0.6009, 0.6009, 0.3991, 0.6009, 0.3991, 0.3991, 0.6009, 0.3991, 0.6009, 0.6009, 0.3991, 0.6009, 0.3991, 0.3991, 0.6009, 0.3991, 0.6009, 0.6009, 0.3991, 0.6009, 0.7675, 0.3377, 0.8953, 0.3377, 0.8953, 0.4655, 0.7675, 0.4655, 0.3991, 0.3991, 0.6009, 0.3991, 0.6009, 0.6009, 0.3991, 0.6009, 0.7675, 0.3377, 0.8953, 0.3377, 0.8953, 0.4655, 0.7675, 0.4655, 0.3991, 0.3991, 0.6009, 0.3991, 0.6009, 0.6009, 0.3991, 0.6009, 0.7675, 0.3377, 0.8953, 0.3377, 0.8953, 0.4655, 0.7675, 0.4655, 0.3991, 0.3991, 0.6009, 0.3991, 0.6009, 0.6009, 0.3991, 0.6009, 0.3991, 0.3991, 0.6009, 0.3991, 0.6009, 0.6009, 0.3991, 0.6009, 0.7675, 0.3377, 0.8953, 0.3377, 0.8953, 0.4655, 0.7675, 0.4655, 0.3991, 0.3991, 0.6009, 0.3991, 0.6009, 0.6009, 0.3991, 0.6009, 0.7675, 0.3377, 0.8953, 0.3377, 0.8953, 0.4655, 0.7675, 0.4655, 0.3991, 0.3991, 0.6009, 0.3991, 0.6009, 0.6009, 0.3991, 0.6009, 0.7675, 0.3377, 0.8953, 0.3377, 0.8953, 0.4655, 0.7675, 0.4655, 0.7675, 0.3377, 0.8953, 0.3377, 0.8953, 0.4655, 0.7675, 0.4655, 0.7675, 0.3377, 0.8953, 0.3377, 0.8953, 0.4655, 0.7675, 0.4655, 0.7675, 0.3377, 0.8953, 0.3377, 0.8953, 0.4655, 0.7675, 0.4655, 0.7675, 0.3377, 0.8953, 0.3377, 0.8953, 0.4655, 0.7675, 0.4655, 0.7675, 0.3377, 0.8953, 0.3377, 0.8953, 0.4655, 0.7675, 0.4655, 0.7675, 0.3377, 0.8953, 0.3377, 0.8953, 0.4655, 0.7675, 0.4655, 0.07161, 0.3571, 0.07161, 0.4461, 0.1606, 0.4461, 0.1606, 0.3571, 0.07161, 0.3571, 0.1606, 0.3571, 0.1606, 0.4461, 0.07161, 0.4461, 0.07161, 0.3571, 0.07161, 0.3571, 0.07161, 0.3571, 0.1606, 0.3571, 0.1606, 0.4461, 0.1606, 0.4461, 0.1606, 0.3571, 0.07161, 0.3571, 0.07161, 0.4461, 0.07161, 0.4461, 0.07161, 0.3571, 0.07161, 0.4461, 0.07161, 0.4461, 0.07161, 0.4461, 0.07161, 0.4461, 0.1606, 0.4461, 0.1606, 0.4461, 0.07161, 0.4461, 0.1606, 0.3571, 0.07161, 0.3571, 0.07161, 0.3571, 0.1606, 0.3571, 0.1606, 0.4461, 0.07161, 0.4461, 0.07161, 0.4461, 0.1606, 0.4461, 0.07161, 0.3571, 0.1606, 0.3571, 0.1606, 0.3571, 0.07161, 0.3571, 0.1606, 0.4461, 0.1606, 0.4461, 0.1606, 0.4461, 0.1606, 0.3571, 0.1606, 0.3571, 0.1606, 0.3571, 0.07161, 0.4461, 0.07161, 0.4461, 0.07161, 0.4461, 0.07161, 0.4461, 0.07161, 0.3571, 0.07161, 0.3571, 0.07161, 0.4461, 0.07161, 0.3571, 0.07161, 0.3571, 0.07161, 0.3571, 0.1606, 0.4461, 0.1606, 0.4461, 0.1606, 0.4461, 0.1606, 0.3571, 0.1606, 0.3571, 0.1606, 0.3571, 0.1606, 0.4461, 0.1606, 0.3571, 0.1606, 0.3571, 0.1606, 0.4461, 0.3991, 0.3991, 0.6009, 0.3991, 0.6009, 0.6009, 0.3991, 0.6009, 0.0, 0.0, 1.0, 0.0, 1.0, 1.0, 0.0, 1.0, 0.0, 0.0, 1.0, 0.0, 1.0, 0.0, 0.0, 0.0, 1.0, 0.0, 1.0, 1.0, 1.0, 1.0, 1.0, 0.0, 0.0, 1.0, 0.0, 0.0, 0.0, 0.0, 0.0, 1.0, 1.0, 1.0, 0.0, 1.0, 0.0, 1.0, 1.0, 1.0, 0.4296, 0.801, 0.4169, 0.801, 0.4169, 0.699, 0.4296, 0.699, 0.7953, 0.5406, 0.8526, 0.4989, 0.8307, 0.4315, 0.7599, 0.4315, 0.7379, 0.4989, 0.8347, 0.533, 0.8941, 0.4898, 0.8714, 0.4199, 0.7979, 0.4199, 0.7752, 0.4898, 0.7953, 0.5406, 0.8526, 0.4989, 0.8307, 0.4315, 0.7599, 0.4315, 0.7379, 0.4989, 0.7722, 0.408, 0.8971, 0.408, 0.8971, 0.533, 0.7722, 0.533, 0.7722, 0.408, 0.8971, 0.408, 0.8971, 0.533, 0.7722, 0.533, 0.7953, 0.5406, 0.8526, 0.4989, 0.8307, 0.4315, 0.7599, 0.4315, 0.7379, 0.4989, 0.7953, 0.5406, 0.8526, 0.4989, 0.8307, 0.4315, 0.7599, 0.4315, 0.7379, 0.4989, 0.7722, 0.408, 0.8971, 0.408, 0.8971, 0.533, 0.7722, 0.533, 0.7968, 0.4854, 0.8833, 0.4496, 0.9496, 0.3833, 0.9717, 0.3418, 0.9854, 0.2968, 0.99, 0.25, 0.9496, 0.1167, 0.8418, 0.02827, 0.7968, 0.01461, 0.75, 0.01, 0.7032, 0.01461, 0.6167, 0.05045, 0.5504, 0.1167, 0.5146, 0.2032, 0.5283, 0.3418, 0.5504, 0.3833, 0.5803, 0.4197, 0.6167, 0.4496, 0.7032, 0.4854, 0.5953, 0.801, 0.5825, 0.801, 0.5825, 0.699, 0.5953, 0.699, 0.4615, 0.801, 0.4615, 0.801, 0.4487, 0.801, 0.436, 0.801, 0.4233, 0.801, 0.6144, 0.801, 0.6016, 0.801, 0.5889, 0.801, 0.5761, 0.801, 0.557, 0.801, 0.5379, 0.801, 0.5252, 0.801, 0.5124, 0.801, 0.4997, 0.801, 0.487, 0.801, 0.4678, 0.801, 0.4678, 0.801, 0.4806, 0.801, 0.4933, 0.801, 0.5061, 0.801, 0.5124, 0.801, 0.5188, 0.801, 0.5252, 0.801, 0.5443, 0.801, 0.5634, 0.801, 0.5698, 0.801, 0.5761, 0.801, 0.5825, 0.801, 0.5953, 0.801, 0.608, 0.801, 0.4169, 0.801, 0.4296, 0.801, 0.436, 0.801, 0.4424, 0.801, 0.4487, 0.801, 0.4615, 0.801, 0.4678, 0.801, 0.4678, 0.801, 0.4615, 0.801, 0.8347, 0.533, 0.8888, 0.5017, 0.8888, 0.4392, 0.8347, 0.408, 0.7806, 0.4392, 0.7806, 0.5017, 0.4424, 0.801, 0.436, 0.801, 0.4296, 0.801, 0.4296, 0.699, 0.436, 0.699, 0.4424, 0.699, 0.4487, 0.699, 0.4487, 0.801, 0.735, 0.42, 0.8556, 0.42, 0.8556, 0.5406, 0.735, 0.5406, 0.5443, 0.801, 0.5252, 0.801, 0.5252, 0.699, 0.5443, 0.699, 0.7953, 0.5406, 0.8526, 0.4989, 0.8307, 0.4315, 0.7599, 0.4315, 0.7379, 0.4989, 0.7722, 0.408, 0.8971, 0.408, 0.8971, 0.533, 0.7722, 0.533, 0.8347, 0.533, 0.8941, 0.4898, 0.8714, 0.4199, 0.7979, 0.4199, 0.7752, 0.4898, 0.7722, 0.408, 0.8971, 0.408, 0.8971, 0.533, 0.7722, 0.533, 0.4806, 0.801, 0.4678, 0.801, 0.4678, 0.699, 0.4806, 0.699, 0.5061, 0.801, 0.4933, 0.801, 0.4933, 0.699, 0.5061, 0.699, 0.7722, 0.408, 0.8971, 0.408, 0.8971, 0.533, 0.7722, 0.533, 0.608, 0.801, 0.5953, 0.801, 0.5953, 0.699, 0.608, 0.699, 0.7722, 0.408, 0.8971, 0.408, 0.8971, 0.533, 0.7722, 0.533, 0.735, 0.42, 0.8556, 0.42, 0.8556, 0.5406, 0.735, 0.5406, 0.7953, 0.5406, 0.8526, 0.4989, 0.8307, 0.4315, 0.7599, 0.4315, 0.7379, 0.4989, 0.735, 0.42, 0.8556, 0.42, 0.8556, 0.5406, 0.735, 0.5406, 0.735, 0.42, 0.8556, 0.42, 0.8556, 0.5406, 0.735, 0.5406, 0.735, 0.42, 0.8556, 0.42, 0.8556, 0.5406, 0.735, 0.5406, 0.7953, 0.5406, 0.8526, 0.4989, 0.8307, 0.4315, 0.7599, 0.4315, 0.7379, 0.4989, 0.735, 0.42, 0.8556, 0.42, 0.8556, 0.5406, 0.735, 0.5406, 0.7953, 0.5406, 0.8475, 0.5105, 0.8475, 0.4502, 0.7953, 0.42, 0.7431, 0.4502, 0.7431, 0.5105, 0.7953, 0.5406, 0.8424, 0.5179, 0.8541, 0.4669, 0.8215, 0.426, 0.7691, 0.426, 0.7365, 0.4669, 0.7482, 0.5179, 0.7953, 0.5406, 0.8526, 0.4989, 0.8307, 0.4315, 0.7599, 0.4315, 0.7379, 0.4989, 0.7953, 0.5406, 0.8526, 0.4989, 0.8307, 0.4315, 0.7599, 0.4315, 0.7379, 0.4989, 0.7953, 0.5406, 0.8475, 0.5105, 0.8475, 0.4502, 0.7953, 0.42, 0.7431, 0.4502, 0.7431, 0.5105, 0.4169, 0.699, 0.4169, 0.801, 0.608, 0.801, 0.608, 0.699, 0.7953, 0.5406, 0.8254, 0.5325, 0.8475, 0.5105, 0.8556, 0.4803, 0.8475, 0.4502, 0.8254, 0.4281, 0.7953, 0.42, 0.7651, 0.4281, 0.7431, 0.4502, 0.735, 0.4803, 0.7431, 0.5105, 0.7651, 0.5325, 0.7953, 0.5406, 0.8074, 0.5394, 0.8191, 0.5357, 0.8297, 0.5298, 0.839, 0.5219, 0.8465, 0.5122, 0.8518, 0.5013, 0.8549, 0.4894, 0.8555, 0.4773, 0.8537, 0.4652, 0.8494, 0.4538, 0.843, 0.4434, 0.8346, 0.4346, 0.8246, 0.4276, 0.8133, 0.4228, 0.8014, 0.4203, 0.7892, 0.4203, 0.7772, 0.4228, 0.766, 0.4276, 0.756, 0.4346, 0.7476, 0.4434, 0.7412, 0.4538, 0.7369, 0.4652, 0.7351, 0.4773, 0.7357, 0.4894, 0.7388, 0.5013, 0.7441, 0.5122, 0.7516, 0.5219, 0.7608, 0.5298, 0.7715, 0.5357, 0.7832, 0.5394, 0.7953, 0.5406, 0.8475, 0.5105, 0.8475, 0.4502, 0.7953, 0.42, 0.7431, 0.4502, 0.7431, 0.5105, 0.4615, 0.801, 0.4487, 0.801, 0.4487, 0.699, 0.4678, 0.699, 0.4678, 0.801, 0.5698, 0.801, 0.5634, 0.801, 0.5634, 0.699, 0.5698, 0.699, 0.5761, 0.699, 0.5825, 0.699, 0.5825, 0.801, 0.5761, 0.801, 0.4933, 0.801, 0.4806, 0.801, 0.4806, 0.699, 0.4933, 0.699, 0.7953, 0.5406, 0.8526, 0.4989, 0.8307, 0.4315, 0.7599, 0.4315, 0.7379, 0.4989, 0.7953, 0.5406, 0.8526, 0.4989, 0.8307, 0.4315, 0.7599, 0.4315, 0.7379, 0.4989, 0.7722, 0.408, 0.8971, 0.408, 0.8971, 0.533, 0.7722, 0.533, 0.7722, 0.408, 0.8971, 0.408, 0.8971, 0.533, 0.7722, 0.533, 0.5124, 0.801, 0.5061, 0.801, 0.5061, 0.699, 0.5124, 0.699, 0.5188, 0.699, 0.5252, 0.699, 0.5252, 0.801, 0.5188, 0.801, 0.7722, 0.408, 0.8971, 0.408, 0.8971, 0.533, 0.7722, 0.533, 0.8347, 0.533, 0.8941, 0.4898, 0.8714, 0.4199, 0.7979, 0.4199, 0.7752, 0.4898, 0.735, 0.42, 0.8556, 0.42, 0.8556, 0.5406, 0.735, 0.5406, 0.735, 0.42, 0.8556, 0.42, 0.8556, 0.5406, 0.735, 0.5406, 0.7953, 0.5406, 0.8526, 0.4989, 0.8307, 0.4315, 0.7599, 0.4315, 0.7379, 0.4989, 0.5634, 0.801, 0.5443, 0.801, 0.5443, 0.699, 0.5634, 0.699, 0.7953, 0.5406, 0.8379, 0.5229, 0.8556, 0.4803, 0.8379, 0.4377, 0.7953, 0.42, 0.7527, 0.4377, 0.735, 0.4803, 0.7527, 0.5229, 0.7953, 0.5406, 0.8526, 0.4989, 0.8307, 0.4315, 0.7599, 0.4315, 0.7379, 0.4989, 0.735, 0.42, 0.8556, 0.42, 0.8556, 0.5406, 0.735, 0.5406, 0.7953, 0.5406, 0.8526, 0.4989, 0.8307, 0.4315, 0.7599, 0.4315, 0.7379, 0.4989, 0.7953, 0.5406, 0.8475, 0.5105, 0.8475, 0.4502, 0.7953, 0.42, 0.7431, 0.4502, 0.7431, 0.5105, 0.7953, 0.5406, 0.8526, 0.4989, 0.8307, 0.4315, 0.7599, 0.4315, 0.7379, 0.4989, 0.7953, 0.5406, 0.8526, 0.4989, 0.8307, 0.4315, 0.7599, 0.4315, 0.7379, 0.4989, 0.7953, 0.5406, 0.8424, 0.5179, 0.8541, 0.4669, 0.8215, 0.426, 0.7691, 0.426, 0.7365, 0.4669, 0.7482, 0.5179, 0.7953, 0.5406, 0.8526, 0.4989, 0.8307, 0.4315, 0.7599, 0.4315, 0.7379, 0.4989, 0.7722, 0.408, 0.8971, 0.408, 0.8971, 0.533, 0.7722, 0.533, 0.7722, 0.408, 0.8971, 0.408, 0.8971, 0.533, 0.7722, 0.533, 0.7722, 0.408, 0.8971, 0.408, 0.8971, 0.533, 0.7722, 0.533, 0.7722, 0.408, 0.8971, 0.408, 0.8971, 0.533, 0.7722, 0.533, 0.7722, 0.408, 0.8971, 0.408, 0.8971, 0.533, 0.7722, 0.533, 0.7722, 0.408, 0.8971, 0.408, 0.8971, 0.533, 0.7722, 0.533, 0.7722, 0.408, 0.8971, 0.408, 0.8971, 0.533, 0.7722, 0.533, 0.7722, 0.408, 0.8971, 0.408, 0.8971, 0.533, 0.7722, 0.533, 0.7722, 0.408, 0.8971, 0.408, 0.8971, 0.533, 0.7722, 0.533, 0.7722, 0.408, 0.8971, 0.408, 0.8971, 0.533, 0.7722, 0.533, 0.7722, 0.408, 0.8971, 0.408, 0.8971, 0.533, 0.7722, 0.533, 0.7722, 0.408, 0.8971, 0.408, 0.8971, 0.533, 0.7722, 0.533, 0.7722, 0.408, 0.8971, 0.408, 0.8971, 0.533, 0.7722, 0.533, 0.7722, 0.408, 0.8971, 0.408, 0.8971, 0.533, 0.7722, 0.533, 0.7722, 0.408, 0.8971, 0.408, 0.8971, 0.533, 0.7722, 0.533, 0.7722, 0.408, 0.8971, 0.408, 0.8971, 0.533, 0.7722, 0.533, 0.7722, 0.408, 0.8971, 0.408, 0.8971, 0.533, 0.7722, 0.533, 0.7722, 0.408, 0.8971, 0.408, 0.8971, 0.533, 0.7722, 0.533, 0.7722, 0.408, 0.8971, 0.408, 0.8971, 0.533, 0.7722, 0.533, 0.7722, 0.408, 0.8971, 0.408, 0.8971, 0.533, 0.7722, 0.533, 0.7722, 0.408, 0.8971, 0.408, 0.8971, 0.533, 0.7722, 0.533, 0.7722, 0.408, 0.8971, 0.408, 0.8971, 0.533, 0.7722, 0.533, 0.7722, 0.408, 0.8971, 0.408, 0.8971, 0.533, 0.7722, 0.533, 0.7722, 0.408, 0.8971, 0.408, 0.8971, 0.533, 0.7722, 0.533, 0.7722, 0.408, 0.8971, 0.408, 0.8971, 0.533, 0.7722, 0.533, 0.7722, 0.408, 0.8971, 0.408, 0.8971, 0.533, 0.7722, 0.533, 0.7722, 0.408, 0.8971, 0.408, 0.8971, 0.533, 0.7722, 0.533, 0.7722, 0.408, 0.8971, 0.408, 0.8971, 0.533, 0.7722, 0.533, 0.7722, 0.408, 0.8971, 0.408, 0.8971, 0.533, 0.7722, 0.533, 0.7722, 0.408, 0.8971, 0.408, 0.8971, 0.533, 0.7722, 0.533, 0.7722, 0.408, 0.8971, 0.408, 0.8971, 0.533, 0.7722, 0.533, 0.7722, 0.408, 0.8971, 0.408, 0.8971, 0.533, 0.7722, 0.533, 0.7722, 0.408, 0.8971, 0.408, 0.8971, 0.533, 0.7722, 0.533, 0.7722, 0.408, 0.8971, 0.408, 0.8971, 0.533, 0.7722, 0.533, 0.7722, 0.408, 0.8971, 0.408, 0.8971, 0.533, 0.7722, 0.533, 0.7722, 0.408, 0.8971, 0.408, 0.8971, 0.533, 0.7722, 0.533, 0.7722, 0.408, 0.8971, 0.408, 0.8971, 0.533, 0.7722, 0.533, 0.7722, 0.408, 0.8971, 0.408, 0.8971, 0.533, 0.7722, 0.533, 0.7722, 0.408, 0.8971, 0.408, 0.8971, 0.533, 0.7722, 0.533, 0.7722, 0.408, 0.8971, 0.408, 0.8971, 0.533, 0.7722, 0.533, 0.7722, 0.408, 0.8971, 0.408, 0.8971, 0.533, 0.7722, 0.533, 0.7722, 0.408, 0.8971, 0.408, 0.8971, 0.533, 0.7722, 0.533, 0.7722, 0.408, 0.8971, 0.408, 0.8971, 0.533, 0.7722, 0.533, 0.7722, 0.408, 0.8971, 0.408, 0.8971, 0.533, 0.7722, 0.533, 0.7722, 0.408, 0.8971, 0.408, 0.8971, 0.533, 0.7722, 0.533, 0.7722, 0.408, 0.8971, 0.408, 0.8971, 0.533, 0.7722, 0.533, 0.7722, 0.408, 0.8971, 0.408, 0.8971, 0.533, 0.7722, 0.533, 0.7722, 0.408, 0.8971, 0.408, 0.8971, 0.533, 0.7722, 0.533, 0.7722, 0.408, 0.8971, 0.408, 0.8971, 0.533, 0.7722, 0.533, 0.7722, 0.408, 0.8971, 0.408, 0.8971, 0.533, 0.7722, 0.533, 0.7722, 0.408, 0.8971, 0.408, 0.8971, 0.533, 0.7722, 0.533, 0.7722, 0.408, 0.8971, 0.408, 0.8971, 0.533, 0.7722, 0.533, 0.7722, 0.408, 0.8971, 0.408, 0.8971, 0.533, 0.7722, 0.533, 0.7722, 0.408, 0.8971, 0.408, 0.8971, 0.533, 0.7722, 0.533, 0.7722, 0.408, 0.8971, 0.408, 0.8971, 0.533, 0.7722, 0.533, 0.7722, 0.408, 0.8971, 0.408, 0.8971, 0.533, 0.7722, 0.533, 0.7722, 0.408, 0.8971, 0.408, 0.8971, 0.533, 0.7722, 0.533, 0.7722, 0.408, 0.8971, 0.408, 0.8971, 0.533, 0.7722, 0.533, 0.7722, 0.408, 0.8971, 0.408, 0.8971, 0.533, 0.7722, 0.533, 0.7722, 0.408, 0.8971, 0.408, 0.8971, 0.533, 0.7722, 0.533, 0.7722, 0.408, 0.8971, 0.408, 0.8971, 0.533, 0.7722, 0.533, 0.7722, 0.408, 0.8971, 0.408, 0.8971, 0.533, 0.7722, 0.533, 0.7722, 0.408, 0.8971, 0.408, 0.8971, 0.533, 0.7722, 0.533, 0.7722, 0.408, 0.8971, 0.408, 0.8971, 0.533, 0.7722, 0.533, 0.7722, 0.408, 0.8971, 0.408, 0.8971, 0.533, 0.7722, 0.533, 0.7722, 0.408, 0.8971, 0.408, 0.8971, 0.533, 0.7722, 0.533, 0.7722, 0.408, 0.8971, 0.408, 0.8971, 0.533, 0.7722, 0.533, 0.7722, 0.408, 0.8971, 0.408, 0.8971, 0.533, 0.7722, 0.533, 0.7722, 0.408, 0.8971, 0.408, 0.8971, 0.533, 0.7722, 0.533, 0.7722, 0.408, 0.8971, 0.408, 0.8971, 0.533, 0.7722, 0.533, 0.7722, 0.408, 0.8971, 0.408, 0.8971, 0.533, 0.7722, 0.533, 0.7722, 0.408, 0.8971, 0.408, 0.8971, 0.533, 0.7722, 0.533, 0.7722, 0.408, 0.8971, 0.408, 0.8971, 0.533, 0.7722, 0.533, 0.7722, 0.408, 0.8971, 0.408, 0.8971, 0.533, 0.7722, 0.533, 0.7722, 0.408, 0.8971, 0.408, 0.8971, 0.533, 0.7722, 0.533, 0.7722, 0.408, 0.8971, 0.408, 0.8971, 0.533, 0.7722, 0.533, 0.7722, 0.408, 0.8971, 0.408, 0.8971, 0.533, 0.7722, 0.533, 0.7722, 0.408, 0.8971, 0.408, 0.8971, 0.533, 0.7722, 0.533, 0.7722, 0.408, 0.8971, 0.408, 0.8971, 0.533, 0.7722, 0.533, 0.7722, 0.408, 0.8971, 0.408, 0.8971, 0.533, 0.7722, 0.533, 0.7722, 0.408, 0.8971, 0.408, 0.8971, 0.533, 0.7722, 0.533, 0.7722, 0.408, 0.8971, 0.408, 0.8971, 0.533, 0.7722, 0.533, 0.7722, 0.408, 0.8971, 0.408, 0.8971, 0.533, 0.7722, 0.533, 0.7722, 0.408, 0.8971, 0.408, 0.8971, 0.533, 0.7722, 0.533, 0.3084, 0.8703, 0.3084, 0.1297, 0.357, 0.1297, 0.357, 0.8703, 0.3084, 0.8703, 0.3084, 0.1297, 0.357, 0.1297, 0.357, 0.8703, 0.3084, 0.8703, 0.3084, 0.1297, 0.357, 0.1297, 0.357, 0.8703, 0.3084, 0.8703, 0.3084, 0.1297, 0.357, 0.1297, 0.357, 0.8703, 0.3084, 0.8703, 0.3084, 0.1297, 0.357, 0.1297, 0.357, 0.8703, 0.3084, 0.8703, 0.3084, 0.1297, 0.357, 0.1297, 0.357, 0.8703, 0.3084, 0.8703, 0.3084, 0.1297, 0.357, 0.1297, 0.357, 0.8703, 0.3084, 0.8703, 0.3084, 0.1297, 0.357, 0.1297, 0.357, 0.8703, 0.3084, 0.8703, 0.3084, 0.1297, 0.357, 0.1297, 0.357, 0.8703, 0.3084, 0.8703, 0.3084, 0.1297, 0.357, 0.1297, 0.357, 0.8703, 0.3084, 0.8703, 0.3084, 0.1297, 0.357, 0.1297, 0.357, 0.8703, 0.3084, 0.8703, 0.3084, 0.1297, 0.357, 0.1297, 0.357, 0.8703, 0.3084, 0.8703, 0.3084, 0.1297, 0.357, 0.1297, 0.357, 0.8703, 0.3084, 0.8703, 0.3084, 0.1297, 0.357, 0.1297, 0.357, 0.8703, 0.3084, 0.8703, 0.3084, 0.1297, 0.357, 0.1297, 0.357, 0.8703, 0.3084, 0.8703, 0.3084, 0.1297, 0.357, 0.1297, 0.357, 0.8703, 0.3084, 0.8703, 0.3084, 0.1297, 0.357, 0.1297, 0.357, 0.8703, 0.3084, 0.8703, 0.3084, 0.1297, 0.357, 0.1297, 0.357, 0.8703, 0.3084, 0.8703, 0.3084, 0.1297, 0.357, 0.1297, 0.357, 0.8703, 0.3084, 0.8703, 0.3084, 0.1297, 0.357, 0.1297, 0.357, 0.8703, 0.3084, 0.8703, 0.3084, 0.1297, 0.357, 0.1297, 0.357, 0.8703, 0.3084, 0.8703, 0.3084, 0.1297, 0.357, 0.1297, 0.357, 0.8703, 0.3084, 0.8703, 0.3084, 0.1297, 0.357, 0.1297, 0.357, 0.8703, 0.3084, 0.8703, 0.3084, 0.1297, 0.357, 0.1297, 0.357, 0.8703, 0.3084, 0.8703, 0.3084, 0.1297, 0.357, 0.1297, 0.357, 0.8703, 0.3084, 0.8703, 0.3084, 0.1297, 0.357, 0.1297, 0.357, 0.8703, 0.3084, 0.8703, 0.3084, 0.1297, 0.357, 0.1297, 0.357, 0.8703, 0.3084, 0.8703, 0.3084, 0.1297, 0.357, 0.1297, 0.357, 0.8703, 0.3084, 0.8703, 0.3084, 0.1297, 0.357, 0.1297, 0.357, 0.8703, 0.3084, 0.8703, 0.3084, 0.1297, 0.357, 0.1297, 0.357, 0.8703, 0.3327, 0.6567, 0.3478, 0.6524, 0.3623, 0.6395, 0.3757, 0.6187, 0.3874, 0.5906, 0.3971, 0.5564, 0.4042, 0.5174, 0.4086, 0.4751, 0.4101, 0.4311, 0.4086, 0.3871, 0.4042, 0.3448, 0.3971, 0.3058, 0.3874, 0.2716, 0.3757, 0.2435, 0.3623, 0.2227, 0.3478, 0.2098, 0.3327, 0.2055, 0.3176, 0.2098, 0.303, 0.2227, 0.2896, 0.2435, 0.2779, 0.2716, 0.2683, 0.3058, 0.2611, 0.3448, 0.2567, 0.3871, 0.2552, 0.4311, 0.2567, 0.4751, 0.2611, 0.5174, 0.2683, 0.5564, 0.2779, 0.5906, 0.2896, 0.6187, 0.303, 0.6395, 0.3176, 0.6524, 0.3084, 0.8703, 0.3084, 0.1297, 0.357, 0.1297, 0.357, 0.8703, 0.3084, 0.8703, 0.3084, 0.1297, 0.357, 0.1297, 0.357, 0.8703, 0.3327, 0.6567, 0.3478, 0.6524, 0.3623, 0.6395, 0.3757, 0.6187, 0.3874, 0.5906, 0.3971, 0.5564, 0.4042, 0.5174, 0.4086, 0.4751, 0.4101, 0.4311, 0.4086, 0.3871, 0.4042, 0.3448, 0.3971, 0.3058, 0.3874, 0.2716, 0.3757, 0.2435, 0.3623, 0.2227, 0.3478, 0.2098, 0.3327, 0.2055, 0.3176, 0.2098, 0.303, 0.2227, 0.2896, 0.2435, 0.2779, 0.2716, 0.2683, 0.3058, 0.2611, 0.3448, 0.2567, 0.3871, 0.2552, 0.4311, 0.2567, 0.4751, 0.2611, 0.5174, 0.2683, 0.5564, 0.2779, 0.5906, 0.2896, 0.6187, 0.303, 0.6395, 0.3176, 0.6524, 0.8308, 0.5328, 0.8347, 0.533, 0.8386, 0.5328, 0.8386, 0.5328, 0.8424, 0.5325, 0.8308, 0.5328, 0.8424, 0.5325, 0.8463, 0.5319, 0.8308, 0.5328, 0.8193, 0.531, 0.8231, 0.5319, 0.8881, 0.4381, 0.8231, 0.5319, 0.8269, 0.5325, 0.8881, 0.4381, 0.8269, 0.5325, 0.8308, 0.5328, 0.8463, 0.5319, 0.8269, 0.5325, 0.8463, 0.5319, 0.8881, 0.4381, 0.8119, 0.5286, 0.8155, 0.53, 0.8048, 0.5254, 0.8155, 0.53, 0.8193, 0.531, 0.8015, 0.5234, 0.8048, 0.5254, 0.8083, 0.5271, 0.8119, 0.5286, 0.7952, 0.5189, 0.7983, 0.5212, 0.8881, 0.4381, 0.7983, 0.5212, 0.8015, 0.5234, 0.8881, 0.4381, 0.8015, 0.5234, 0.8048, 0.5254, 0.8155, 0.53, 0.7895, 0.5136, 0.7922, 0.5163, 0.7869, 0.5107, 0.7922, 0.5163, 0.7952, 0.5189, 0.7845, 0.5077, 0.7869, 0.5107, 0.7922, 0.5163, 0.7845, 0.5077, 0.8015, 0.5234, 0.8193, 0.531, 0.8881, 0.4381, 0.8695, 0.4186, 0.8662, 0.4165, 0.8726, 0.4209, 0.8662, 0.4165, 0.8628, 0.4147, 0.8726, 0.4209, 0.8628, 0.4147, 0.8592, 0.413, 0.8443, 0.4087, 0.8592, 0.413, 0.8556, 0.4116, 0.8482, 0.4095, 0.8443, 0.4087, 0.8592, 0.413, 0.8482, 0.4095, 0.8556, 0.4116, 0.8519, 0.4104, 0.8482, 0.4095, 0.8443, 0.4087, 0.8405, 0.4083, 0.8726, 0.4209, 0.8405, 0.4083, 0.8366, 0.408, 0.8726, 0.4209, 0.8366, 0.408, 0.8327, 0.408, 0.8212, 0.4095, 0.8327, 0.408, 0.8288, 0.4083, 0.825, 0.4087, 0.8628, 0.4147, 0.8443, 0.4087, 0.8726, 0.4209, 0.7822, 0.5045, 0.7845, 0.5077, 0.7952, 0.5189, 0.7784, 0.4977, 0.7802, 0.5011, 0.8881, 0.4381, 0.7802, 0.5011, 0.7822, 0.5045, 0.8881, 0.4381, 0.7755, 0.4905, 0.7768, 0.4942, 0.7735, 0.483, 0.7768, 0.4942, 0.7784, 0.4977, 0.7728, 0.4792, 0.7735, 0.483, 0.7744, 0.4868, 0.7755, 0.4905, 0.7722, 0.4714, 0.7724, 0.4753, 0.8881, 0.4381, 0.7724, 0.4753, 0.7728, 0.4792, 0.8881, 0.4381, 0.7728, 0.4792, 0.7735, 0.483, 0.7768, 0.4942, 0.7726, 0.4637, 0.7723, 0.4676, 0.7731, 0.4598, 0.7723, 0.4676, 0.7722, 0.4714, 0.7739, 0.456, 0.7731, 0.4598, 0.7723, 0.4676, 0.7739, 0.456, 0.7728, 0.4792, 0.7784, 0.4977, 0.8881, 0.4381, 0.7749, 0.4523, 0.7739, 0.456, 0.7722, 0.4714, 0.7776, 0.445, 0.7761, 0.4486, 0.8726, 0.4209, 0.7761, 0.4486, 0.7749, 0.4523, 0.8726, 0.4209, 0.7812, 0.4381, 0.7793, 0.4415, 0.7856, 0.4317, 0.7793, 0.4415, 0.7776, 0.445, 0.7881, 0.4288, 0.7856, 0.4317, 0.7833, 0.4349, 0.7812, 0.4381, 0.7937, 0.4233, 0.7908, 0.4259, 0.8726, 0.4209, 0.7908, 0.4259, 0.7881, 0.4288, 0.8726, 0.4209, 0.7881, 0.4288, 0.7856, 0.4317, 0.7793, 0.4415, 0.7999, 0.4186, 0.7967, 0.4209, 0.8031, 0.4165, 0.7967, 0.4209, 0.7937, 0.4233, 0.8066, 0.4147, 0.8031, 0.4165, 0.7967, 0.4209, 0.8066, 0.4147, 0.7881, 0.4288, 0.7776, 0.445, 0.8726, 0.4209, 0.8101, 0.413, 0.8066, 0.4147, 0.7937, 0.4233, 0.8174, 0.4104, 0.8137, 0.4116, 0.8726, 0.4209, 0.8137, 0.4116, 0.8101, 0.413, 0.8726, 0.4209, 0.825, 0.4087, 0.8212, 0.4095, 0.8327, 0.408, 0.8212, 0.4095, 0.8174, 0.4104, 0.8366, 0.408, 0.8366, 0.408, 0.8174, 0.4104, 0.8726, 0.4209, 0.7822, 0.5045, 0.7952, 0.5189, 0.8881, 0.4381, 0.7749, 0.4523, 0.7722, 0.4714, 0.8881, 0.4381, 0.8101, 0.413, 0.7937, 0.4233, 0.8726, 0.4209, 0.8235, 0.5319, 0.8347, 0.533, 0.8667, 0.5241, 0.8347, 0.533, 0.8458, 0.5319, 0.8667, 0.5241, 0.8458, 0.5319, 0.8566, 0.529, 0.8667, 0.5241, 0.8667, 0.5241, 0.8758, 0.5175, 0.8235, 0.5319, 0.8758, 0.5175, 0.8835, 0.5094, 0.8235, 0.5319, 0.8026, 0.5241, 0.8127, 0.529, 0.8835, 0.5094, 0.8127, 0.529, 0.8235, 0.5319, 0.8835, 0.5094, 0.7858, 0.5094, 0.7936, 0.5175, 0.7752, 0.4898, 0.7936, 0.5175, 0.8026, 0.5241, 0.7728, 0.4789, 0.7752, 0.4898, 0.7796, 0.5001, 0.7858, 0.5094, 0.7738, 0.4566, 0.7722, 0.4677, 0.8835, 0.5094, 0.7722, 0.4677, 0.7728, 0.4789, 0.8835, 0.5094, 0.7728, 0.4789, 0.7752, 0.4898, 0.7936, 0.5175, 0.8026, 0.5241, 0.8835, 0.5094, 0.7728, 0.4789, 0.7825, 0.4361, 0.7772, 0.4459, 0.7979, 0.4199, 0.7772, 0.4459, 0.7738, 0.4566, 0.8076, 0.4142, 0.7772, 0.4459, 0.8076, 0.4142, 0.7979, 0.4199, 0.7738, 0.4566, 0.8835, 0.5094, 0.8076, 0.4142, 0.7979, 0.4199, 0.7895, 0.4273, 0.7825, 0.4361, 0.8291, 0.4082, 0.818, 0.4102, 0.8403, 0.4082, 0.818, 0.4102, 0.8076, 0.4142, 0.8403, 0.4082, 0.8516, 0.4531, 0.8516, 0.4531, 0.8516, 0.4531, 0.8376, 0.5329, 0.8406, 0.5327, 0.8347, 0.533, 0.8347, 0.533, 0.8436, 0.5323, 0.8317, 0.5329, 0.8406, 0.5327, 0.8436, 0.5323, 0.8347, 0.533, 0.8465, 0.5318, 0.8317, 0.5329, 0.8436, 0.5323, 0.8523, 0.5304, 0.8287, 0.5327, 0.8494, 0.5312, 0.8494, 0.5312, 0.8287, 0.5327, 0.8465, 0.5318, 0.8579, 0.5285, 0.8633, 0.526, 0.8551, 0.5295, 0.8551, 0.5295, 0.8659, 0.5246, 0.8523, 0.5304, 0.8633, 0.526, 0.8579, 0.5285, 0.8606, 0.5273, 0.8709, 0.5214, 0.8287, 0.5327, 0.8684, 0.523, 0.8684, 0.523, 0.8287, 0.5327, 0.8659, 0.5246, 0.8659, 0.5246, 0.8551, 0.5295, 0.8633, 0.526, 0.8756, 0.5177, 0.8778, 0.5157, 0.8733, 0.5196, 0.8733, 0.5196, 0.8799, 0.5136, 0.8709, 0.5214, 0.8778, 0.5157, 0.8799, 0.5136, 0.8733, 0.5196, 0.8659, 0.5246, 0.8287, 0.5327, 0.8523, 0.5304, 0.8819, 0.5114, 0.8709, 0.5214, 0.8799, 0.5136, 0.8856, 0.5067, 0.8287, 0.5327, 0.8838, 0.5091, 0.8838, 0.5091, 0.8287, 0.5327, 0.8819, 0.5114, 0.8888, 0.5017, 0.8915, 0.4964, 0.8872, 0.5043, 0.8872, 0.5043, 0.8927, 0.4937, 0.8856, 0.5067, 0.8915, 0.4964, 0.8888, 0.5017, 0.8902, 0.4991, 0.8946, 0.4881, 0.8287, 0.5327, 0.8937, 0.4909, 0.8937, 0.4909, 0.8287, 0.5327, 0.8927, 0.4937, 0.8927, 0.4937, 0.8872, 0.5043, 0.8915, 0.4964, 0.896, 0.4823, 0.8965, 0.4794, 0.8954, 0.4852, 0.8954, 0.4852, 0.8969, 0.4764, 0.8946, 0.4881, 0.8965, 0.4794, 0.8969, 0.4764, 0.8954, 0.4852, 0.8927, 0.4937, 0.8287, 0.5327, 0.8856, 0.5067, 0.8971, 0.4734, 0.8946, 0.4881, 0.8969, 0.4764, 0.8971, 0.4675, 0.8287, 0.5327, 0.8971, 0.4705, 0.8971, 0.4705, 0.8287, 0.5327, 0.8971, 0.4734, 0.8965, 0.4616, 0.8954, 0.4557, 0.8969, 0.4645, 0.8969, 0.4645, 0.8946, 0.4529, 0.8971, 0.4675, 0.8954, 0.4557, 0.8965, 0.4616, 0.896, 0.4586, 0.8927, 0.4472, 0.8287, 0.5327, 0.8937, 0.45, 0.8937, 0.45, 0.8287, 0.5327, 0.8946, 0.4529, 0.8946, 0.4529, 0.8969, 0.4645, 0.8954, 0.4557, 0.8902, 0.4418, 0.8888, 0.4392, 0.8915, 0.4445, 0.8915, 0.4445, 0.8872, 0.4367, 0.8927, 0.4472, 0.8888, 0.4392, 0.8872, 0.4367, 0.8915, 0.4445, 0.8946, 0.4529, 0.8287, 0.5327, 0.8971, 0.4675, 0.8856, 0.4342, 0.8927, 0.4472, 0.8872, 0.4367, 0.8819, 0.4296, 0.8287, 0.5327, 0.8838, 0.4318, 0.8838, 0.4318, 0.8287, 0.5327, 0.8856, 0.4342, 0.8778, 0.4253, 0.8733, 0.4214, 0.8799, 0.4274, 0.8799, 0.4274, 0.8709, 0.4196, 0.8819, 0.4296, 0.8733, 0.4214, 0.8778, 0.4253, 0.8756, 0.4233, 0.8659, 0.4164, 0.8287, 0.5327, 0.8684, 0.4179, 0.8684, 0.4179, 0.8287, 0.5327, 0.8709, 0.4196, 0.8709, 0.4196, 0.8799, 0.4274, 0.8733, 0.4214, 0.8606, 0.4136, 0.8579, 0.4125, 0.8633, 0.4149, 0.8633, 0.4149, 0.8551, 0.4114, 0.8659, 0.4164, 0.8579, 0.4125, 0.8551, 0.4114, 0.8633, 0.4149, 0.8709, 0.4196, 0.8287, 0.5327, 0.8819, 0.4296, 0.8523, 0.4105, 0.8659, 0.4164, 0.8551, 0.4114, 0.8465, 0.4091, 0.7806, 0.5017, 0.8494, 0.4098, 0.8494, 0.4098, 0.7806, 0.5017, 0.8523, 0.4105, 0.8406, 0.4083, 0.8347, 0.408, 0.8436, 0.4086, 0.8436, 0.4086, 0.8317, 0.4081, 0.8465, 0.4091, 0.8347, 0.408, 0.8406, 0.4083, 0.8376, 0.4081, 0.8258, 0.4086, 0.7806, 0.5017, 0.8287, 0.4083, 0.8287, 0.4083, 0.7806, 0.5017, 0.8317, 0.4081, 0.8317, 0.4081, 0.8436, 0.4086, 0.8347, 0.408, 0.8199, 0.4098, 0.8171, 0.4105, 0.8228, 0.4091, 0.8228, 0.4091, 0.8142, 0.4114, 0.8258, 0.4086, 0.8171, 0.4105, 0.8142, 0.4114, 0.8228, 0.4091, 0.8317, 0.4081, 0.7806, 0.5017, 0.8465, 0.4091, 0.8114, 0.4125, 0.8258, 0.4086, 0.8142, 0.4114, 0.806, 0.4149, 0.7806, 0.5017, 0.8087, 0.4136, 0.8087, 0.4136, 0.7806, 0.5017, 0.8114, 0.4125, 0.8009, 0.4179, 0.796, 0.4214, 0.8034, 0.4164, 0.8034, 0.4164, 0.7938, 0.4233, 0.806, 0.4149, 0.796, 0.4214, 0.8009, 0.4179, 0.7984, 0.4196, 0.7938, 0.4233, 0.8034, 0.4164, 0.796, 0.4214, 0.8465, 0.5318, 0.8287, 0.5327, 0.8317, 0.5329, 0.8819, 0.5114, 0.8287, 0.5327, 0.8709, 0.5214, 0.8971, 0.4734, 0.8287, 0.5327, 0.8946, 0.4881, 0.8856, 0.4342, 0.8287, 0.5327, 0.8927, 0.4472, 0.8523, 0.4105, 0.7806, 0.5017, 0.8659, 0.4164, 0.7938, 0.4233, 0.7806, 0.5017, 0.806, 0.4149, 0.8114, 0.4125, 0.7806, 0.5017, 0.8258, 0.4086, 0.7916, 0.4253, 0.7806, 0.5017, 0.7938, 0.4233])
me_cube_001.materials.append(mat_material)
me_cube_001.use_remesh_preserve_volume = False
me_cube_001.use_remesh_preserve_attributes = False
me_cube_001.use_mirror_vertex_groups = False
me_cube_001.update()

# ---- objects
ob_motor = bpy.data.objects.new('Motor', me_cube_001)

# ---- transforms, parenting, visibility, modifiers, constraints
ob_motor.location = (0.0, 0.0, 0.0)
ob_motor.lineart.crease_threshold = 0.0
_vg = ob_motor.vertex_groups.new(name='Tips')
_vg = ob_motor.vertex_groups.new(name='Valleys')

# ---- collection membership
col_collection.objects.link(ob_motor)

# ---- scene / render settings (as saved in the file)
scene.frame_start = 1; scene.frame_end = 250; scene.frame_set(1)
scene.render.engine = 'BLENDER_EEVEE_NEXT'
scene.cycles.use_denoising = False
scene.cycles.samples = 128
scene.cycles.sampling_pattern = 'TABULATED_SOBOL'
scene.cycles.use_adaptive_sampling = False
scene.cycles.use_light_tree = False
scene.view_settings.view_transform = 'Filmic'
bpy.context.view_layer.update()

# ---- added for rendering (the .blend has no active camera and no usable light): camera, sun
cam_auto = bpy.data.cameras.new('AutoCamera')
cam_auto.lens = 50.0
cam_auto.sensor_width = 36.0
cam_auto.clip_end = 1000.0
ob_auto_camera = bpy.data.objects.new('AutoCamera', cam_auto)
scene.collection.objects.link(ob_auto_camera)
ob_auto_camera.location = (1.69147, -2.02977, 1.43245)
ob_auto_camera.rotation_euler = (1.09748, -7.21219e-08, 0.694738)
scene.camera = ob_auto_camera
light_auto_sun = bpy.data.lights.new('AutoSun', 'SUN')
light_auto_sun.energy = 3.0
light_auto_sun.angle = 0.0523599
ob_auto_sun = bpy.data.objects.new('AutoSun', light_auto_sun)
scene.collection.objects.link(ob_auto_sun)
ob_auto_sun.rotation_euler = (0.872665, 0.174533, 0.523599)
bpy.context.view_layer.update()
